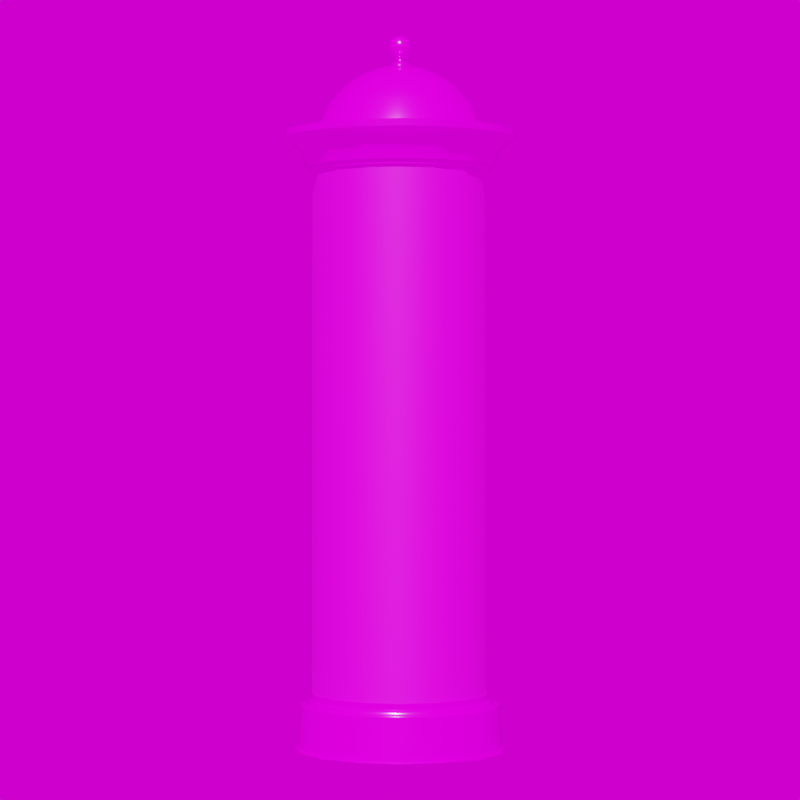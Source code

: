 # Source: Allgemeinanschlag_Litfasssaeule.blend  (saved by Blender 3.3.6; exported with 4.5.12 LTS)
import bpy
from mathutils import Matrix  # noqa: F401  (used for matrix-valued properties, if any)

bpy.ops.wm.read_factory_settings(use_empty=True)
scene = bpy.context.scene
scene.name = 'Scene'

# ---- images (referenced by path relative to the original .blend; pixels are not part of the script)
import os
ASSET_DIR = os.environ.get("B2B_ASSET_DIR", "")  # directory of the original .blend (textures are referenced by path, not embedded)
HERE = os.path.dirname(os.path.abspath(__file__))  # packed textures are extracted next to this script under _unpacked/

def load_image(name, relpath, width, height, colorspace="sRGB"):
    """Load a texture the original file referenced (path relative to the .blend, or extracted next to this script)."""
    p = next((c for c in (os.path.join(HERE, relpath), os.path.join(ASSET_DIR, relpath)) if relpath and os.path.exists(c)), "")
    if p:
        img = bpy.data.images.load(p, check_existing=True)
        img.name = name
    else:  # same state as the original file: an image datablock whose file is absent (Cycles renders it pink)
        img = bpy.data.images.new(name, width, height)
        img.source = "FILE"
        img.filepath = "//" + (relpath or name)
    img.colorspace_settings.name = colorspace
    return img
img_plakat_2023_jpg_001 = load_image('Plakat 2023.jpg.001', 'Plakat 2023.jpg', 1024, 1024, 'sRGB')
img_zoo_rostock_jpg_001 = load_image('Zoo_Rostock.jpg.001', 'Zoo_Rostock.jpg', 1024, 1024, 'sRGB')
img_ral_5002_ultramarinblau_jpg_001 = load_image('RAL_5002_Ultramarinblau.jpg.001', 'RAL_5002_Ultramarinblau.jpg', 1024, 1024, 'sRGB')
img_kloofendal_48d_partly_cloudy_puresky_8k_hdr = load_image('kloofendal_48d_partly_cloudy_puresky_8k.hdr', 'kloofendal_48d_partly_cloudy_puresky_8k.hdr', 1024, 1024, 'Linear Rec.709')

# ---- materials (node trees are filled in below, after node groups)
mat_plakat1 = bpy.data.materials.new('Plakat1')
mat_plakat2 = bpy.data.materials.new('Plakat2')
mat_ultramarinblau = bpy.data.materials.new('Ultramarinblau')
mat_ultramarinblau.alpha_threshold = 0.0
mat_ultramarinblau.roughness = 0.5
mat_ultramarinblau.line_color = (0.0, 0.0, 0.0, 1.0)

# ---- node groups
ng_auto_smooth = bpy.data.node_groups.new('Auto Smooth', 'GeometryNodeTree')
_s = ng_auto_smooth.interface.new_socket(name='Geometry', in_out='OUTPUT', socket_type='NodeSocketGeometry')
_s = ng_auto_smooth.interface.new_socket(name='Geometry', in_out='INPUT', socket_type='NodeSocketGeometry')
_s = ng_auto_smooth.interface.new_socket(name='Angle', in_out='INPUT', socket_type='NodeSocketFloat')
_s.subtype = 'ANGLE'
_s.min_value = 0.0
_s.max_value = 3.142
ng_auto_smooth.is_modifier = True
_N = ng_auto_smooth.nodes; _L = ng_auto_smooth.links
n0 = _N.new('NodeGroupOutput'); n0.name = 'Group Output'; n0.location = (480, -100)
n1 = _N.new('NodeGroupInput'); n1.name = 'Group Input'; n1.location = (-420, -300)
n2 = _N.new('NodeGroupInput'); n2.name = 'Group Input.001'; n2.location = (-60, -100)
n3 = _N.new('GeometryNodeSetShadeSmooth'); n3.name = 'Set Shade Smooth'; n3.location = (120, -100)
n3.domain = 'EDGE'
n4 = _N.new('GeometryNodeSetShadeSmooth'); n4.name = 'Set Shade Smooth.001'; n4.location = (300, -100)
n5 = _N.new('GeometryNodeInputMeshEdgeAngle'); n5.name = 'Edge Angle'; n5.location = (-420, -220)
n6 = _N.new('GeometryNodeInputEdgeSmooth'); n6.name = 'Is Edge Smooth'; n6.location = (-60, -160)
n7 = _N.new('GeometryNodeInputShadeSmooth'); n7.name = 'Is Face Smooth'; n7.location = (-240, -340)
n8 = _N.new('FunctionNodeBooleanMath'); n8.name = 'Boolean Math'; n8.location = (-60, -220)
n9 = _N.new('FunctionNodeCompare'); n9.name = 'Compare'; n9.location = (-240, -180)
n9.operation = 'LESS_EQUAL'
_L.new(n5.outputs[0], n9.inputs[0])
_L.new(n4.outputs[0], n0.inputs[0])
_L.new(n1.outputs[1], n9.inputs[1])
_L.new(n9.outputs[0], n8.inputs[0])
_L.new(n7.outputs[0], n8.inputs[1])
_L.new(n2.outputs[0], n3.inputs[0])
_L.new(n6.outputs[0], n3.inputs[1])
_L.new(n3.outputs[0], n4.inputs[0])
_L.new(n8.outputs[0], n3.inputs[2])
n0.is_active_output = True

# ---- material node trees
mat_plakat1.use_nodes = True; mat_plakat1.node_tree.nodes.clear()
_N = mat_plakat1.node_tree.nodes; _L = mat_plakat1.node_tree.links
n0 = _N.new('ShaderNodeBsdfPrincipled'); n0.name = 'Principled BSDF'; n0.location = (10, 300)
n0.distribution = 'GGX'
n0.subsurface_method = 'RANDOM_WALK_SKIN'
n0.inputs[3].default_value = 1.45
n0.inputs[27].default_value = (0.0, 0.0, 0.0, 1.0)
n0.inputs[28].default_value = 1.0
n1 = _N.new('ShaderNodeOutputMaterial'); n1.name = 'Material Output'; n1.location = (300, 300)
n2 = _N.new('ShaderNodeTexImage'); n2.name = 'Image Texture'; n2.location = (-280, 280)
n2.image = img_plakat_2023_jpg_001
_L.new(n0.outputs[0], n1.inputs[0])
_L.new(n2.outputs[0], n0.inputs[0])
n1.is_active_output = True
mat_plakat2.use_nodes = True; mat_plakat2.node_tree.nodes.clear()
_N = mat_plakat2.node_tree.nodes; _L = mat_plakat2.node_tree.links
n0 = _N.new('ShaderNodeBsdfPrincipled'); n0.name = 'Principled BSDF'; n0.location = (10, 300)
n0.distribution = 'GGX'
n0.subsurface_method = 'RANDOM_WALK_SKIN'
n0.inputs[3].default_value = 1.45
n0.inputs[27].default_value = (0.0, 0.0, 0.0, 1.0)
n0.inputs[28].default_value = 1.0
n1 = _N.new('ShaderNodeOutputMaterial'); n1.name = 'Material Output'; n1.location = (300, 300)
n2 = _N.new('ShaderNodeTexImage'); n2.name = 'Image Texture'; n2.location = (-280, 280)
n2.image = img_zoo_rostock_jpg_001
_L.new(n0.outputs[0], n1.inputs[0])
_L.new(n2.outputs[0], n0.inputs[0])
n1.is_active_output = True
mat_ultramarinblau.use_nodes = True; mat_ultramarinblau.node_tree.nodes.clear()
_N = mat_ultramarinblau.node_tree.nodes; _L = mat_ultramarinblau.node_tree.links
n0 = _N.new('ShaderNodeOutputMaterial'); n0.name = 'Material Output'; n0.location = (300, 300)
n1 = _N.new('ShaderNodeBsdfPrincipled'); n1.name = 'Principled BSDF'; n1.location = (10, 300)
n1.distribution = 'GGX'
n1.subsurface_method = 'RANDOM_WALK_SKIN'
n1.inputs[1].default_value = 0.1
n1.inputs[2].default_value = 0.2
n1.inputs[3].default_value = 1.45
n1.inputs[13].default_value = 0.99
n1.inputs[27].default_value = (0.0, 0.0, 0.0, 1.0)
n1.inputs[28].default_value = 1.0
n2 = _N.new('ShaderNodeTexImage'); n2.name = 'Image Texture'; n2.location = (-280, 280)
n2.image = img_ral_5002_ultramarinblau_jpg_001
_L.new(n1.outputs[0], n0.inputs[0])
_L.new(n2.outputs[0], n1.inputs[0])
n0.is_active_output = True

# ---- world
world_world = bpy.data.worlds.new('World'); scene.world = world_world
world_world.use_nodes = True; world_world.node_tree.nodes.clear()
_N = world_world.node_tree.nodes; _L = world_world.node_tree.links
n0 = _N.new('ShaderNodeOutputWorld'); n0.name = 'World Output'; n0.location = (300, 300)
n1 = _N.new('ShaderNodeBackground'); n1.name = 'Background'; n1.location = (10, 300)
n2 = _N.new('ShaderNodeTexEnvironment'); n2.name = 'Environment Texture'; n2.location = (-280, 280)
n2.image = img_kloofendal_48d_partly_cloudy_puresky_8k_hdr
_L.new(n1.outputs[0], n0.inputs[0])
_L.new(n2.outputs[0], n1.inputs[0])
n0.is_active_output = True
world_world.color = (0.05088, 0.05088, 0.05088)
world_world.use_sun_shadow = False
world_world.sun_shadow_jitter_overblur = 0.0

# ---- cameras
cam_camera = bpy.data.cameras.new('Camera')
cam_camera.lens = 100.0

# ---- meshes
me_beziercurve_001 = bpy.data.meshes.new('BezierCurve.001')
me_beziercurve_001.from_pydata([(0.0, 0.0, 2.82), (-0.04465, -2.799e-07, 2.807), (-0.07083, -4.758e-07, 2.779), (-0.07956, -6.706e-07, 2.745), (-0.0752, -7.688e-07, 2.716), (-0.06444, -7.05e-07, 2.697), (-0.05181, -6.387e-07, 2.683), (-0.03925, -6.315e-07, 2.673), (-0.02691, -6.274e-07, 2.658), (-0.02824, -6.23e-07, 2.64), (-0.04186, -6.181e-07, 2.629), (-0.05542, -6.137e-07, 2.623), (-0.0604, -6.109e-07, 2.604), (-0.1357, -5.904e-07, 2.594), (-0.2332, -5.727e-07, 2.561), (-0.3342, -5.565e-07, 2.508), (-0.4324, -5.442e-07, 2.427), (-0.5215, -5.379e-07, 2.31), (-0.5828, -5.363e-07, 2.158), (-0.8217, -5.208e-07, 2.139), (-0.8217, -5.357e-07, 2.091), (-0.7497, -1.036e-06, 2.062), (-0.6915, -1.069e-06, 1.997), (-0.6617, -6.258e-07, 1.89), (-0.6371, -3.874e-07, 1.891), (-0.6359, -3.726e-07, 1.859), (-0.6119, -3.577e-07, 1.859), (-0.617, 1.495e-07, -1.773), (-0.6256, 1.644e-07, -1.773), (-0.6252, 1.537e-08, -1.815), (-0.6422, 5.818e-08, -1.821), (-0.6526, 1.341e-07, -1.833), (-0.6559, 2.091e-07, -1.852), (-0.7065, 2.24e-07, -1.856), (-0.7196, 2.88e-07, -2.157), (-0.7454, 2.868e-07, -2.156), (-0.7459, 2.868e-07, -2.17), (0.0, 0.0, 2.82), (-0.04125, -0.01709, 2.807), (-0.06544, -0.0271, 2.779), (-0.0735, -0.03045, 2.745), (-0.06948, -0.02878, 2.716), (-0.05953, -0.02466, 2.697), (-0.04787, -0.01983, 2.683), (-0.03626, -0.01502, 2.673), (-0.02486, -0.0103, 2.658), (-0.02609, -0.01081, 2.64), (-0.03868, -0.01602, 2.629), (-0.0512, -0.02121, 2.623), (-0.0558, -0.02311, 2.604), (-0.1253, -0.05191, 2.594), (-0.2154, -0.08923, 2.561), (-0.3088, -0.1279, 2.508), (-0.3994, -0.1655, 2.427), (-0.4818, -0.1996, 2.31), (-0.5384, -0.223, 2.158), (-0.7591, -0.3144, 2.139), (-0.7591, -0.3144, 2.091), (-0.6927, -0.2869, 2.062), (-0.6388, -0.2646, 1.997), (-0.6114, -0.2532, 1.89), (-0.5886, -0.2438, 1.891), (-0.5875, -0.2434, 1.859), (-0.5653, -0.2342, 1.859), (-0.5701, -0.2361, -1.773), (-0.578, -0.2394, -1.773), (-0.5776, -0.2392, -1.815), (-0.5933, -0.2458, -1.821), (-0.6029, -0.2497, -1.833), (-0.606, -0.251, -1.852), (-0.6527, -0.2704, -1.856), (-0.6648, -0.2754, -2.157), (-0.6887, -0.2853, -2.156), (-0.6891, -0.2854, -2.17), (0.0, 0.0, 2.82), (-0.03157, -0.03157, 2.807), (-0.05008, -0.05008, 2.779), (-0.05626, -0.05626, 2.745), (-0.05318, -0.05318, 2.716), (-0.04556, -0.04556, 2.697), (-0.03664, -0.03664, 2.683), (-0.02775, -0.02775, 2.673), (-0.01903, -0.01903, 2.658), (-0.01997, -0.01997, 2.64), (-0.0296, -0.0296, 2.629), (-0.03919, -0.03919, 2.623), (-0.04271, -0.04271, 2.604), (-0.09592, -0.09592, 2.594), (-0.1649, -0.1649, 2.561), (-0.2363, -0.2363, 2.508), (-0.3057, -0.3057, 2.427), (-0.3688, -0.3688, 2.31), (-0.4121, -0.4121, 2.158), (-0.581, -0.581, 2.139), (-0.581, -0.581, 2.091), (-0.5301, -0.5301, 2.062), (-0.4889, -0.4889, 1.997), (-0.4679, -0.4679, 1.89), (-0.4505, -0.4505, 1.891), (-0.4497, -0.4497, 1.859), (-0.4327, -0.4327, 1.859), (-0.4363, -0.4363, -1.773), (-0.4423, -0.4423, -1.773), (-0.4421, -0.4421, -1.815), (-0.4541, -0.4541, -1.821), (-0.4614, -0.4614, -1.833), (-0.4638, -0.4638, -1.852), (-0.4996, -0.4996, -1.856), (-0.5088, -0.5088, -2.157), (-0.5271, -0.5271, -2.156), (-0.5274, -0.5274, -2.17), (0.0, 0.0, 2.82), (-0.01709, -0.04125, 2.807), (-0.0271, -0.06544, 2.779), (-0.03044, -0.0735, 2.745), (-0.02878, -0.06948, 2.716), (-0.02466, -0.05953, 2.697), (-0.01983, -0.04787, 2.683), (-0.01502, -0.03626, 2.673), (-0.0103, -0.02486, 2.658), (-0.01081, -0.02609, 2.64), (-0.01602, -0.03868, 2.629), (-0.02121, -0.0512, 2.623), (-0.02311, -0.0558, 2.604), (-0.05191, -0.1253, 2.594), (-0.08922, -0.2154, 2.561), (-0.1279, -0.3088, 2.508), (-0.1655, -0.3994, 2.427), (-0.1996, -0.4818, 2.31), (-0.223, -0.5384, 2.158), (-0.3144, -0.7591, 2.139), (-0.3144, -0.7591, 2.091), (-0.2869, -0.6927, 2.062), (-0.2646, -0.6388, 1.997), (-0.2532, -0.6114, 1.89), (-0.2438, -0.5886, 1.891), (-0.2434, -0.5875, 1.859), (-0.2342, -0.5653, 1.859), (-0.2361, -0.5701, -1.773), (-0.2394, -0.578, -1.773), (-0.2392, -0.5776, -1.815), (-0.2458, -0.5933, -1.821), (-0.2497, -0.6029, -1.833), (-0.251, -0.606, -1.852), (-0.2704, -0.6527, -1.856), (-0.2754, -0.6648, -2.157), (-0.2853, -0.6887, -2.156), (-0.2854, -0.6891, -2.17), (0.0, 0.0, 2.82), (2.819e-07, -0.04465, 2.807), (4.789e-07, -0.07083, 2.779), (6.74e-07, -0.07956, 2.745), (7.721e-07, -0.0752, 2.716), (7.078e-07, -0.06444, 2.697), (6.409e-07, -0.05181, 2.683), (6.332e-07, -0.03925, 2.673), (6.285e-07, -0.02691, 2.658), (6.242e-07, -0.02824, 2.64), (6.199e-07, -0.04186, 2.629), (6.161e-07, -0.05542, 2.623), (6.136e-07, -0.0604, 2.604), (5.963e-07, -0.1357, 2.594), (5.829e-07, -0.2332, 2.561), (5.711e-07, -0.3342, 2.508), (5.631e-07, -0.4324, 2.427), (5.607e-07, -0.5215, 2.31), (5.618e-07, -0.5828, 2.158), (5.567e-07, -0.8217, 2.139), (5.716e-07, -0.8217, 2.091), (1.068e-06, -0.7497, 2.062), (1.099e-06, -0.6915, 1.997), (6.547e-07, -0.6617, 1.89), (4.152e-07, -0.6371, 1.891), (4.004e-07, -0.6359, 1.859), (3.845e-07, -0.6119, 1.859), (-1.225e-07, -0.617, -1.773), (-1.37e-07, -0.6256, -1.773), (1.195e-08, -0.6252, -1.815), (-3.011e-08, -0.6422, -1.821), (-1.056e-07, -0.6526, -1.833), (-1.804e-07, -0.6559, -1.852), (-1.932e-07, -0.7065, -1.856), (-2.565e-07, -0.7196, -2.157), (-2.543e-07, -0.7454, -2.156), (-2.542e-07, -0.7459, -2.17), (0.0, 0.0, 2.82), (0.01709, -0.04125, 2.807), (0.0271, -0.06544, 2.779), (0.03045, -0.0735, 2.745), (0.02878, -0.06948, 2.716), (0.02466, -0.05953, 2.697), (0.01983, -0.04787, 2.683), (0.01502, -0.03626, 2.673), (0.0103, -0.02486, 2.658), (0.01081, -0.02609, 2.64), (0.01602, -0.03868, 2.629), (0.02121, -0.0512, 2.623), (0.02311, -0.0558, 2.604), (0.05191, -0.1253, 2.594), (0.08923, -0.2154, 2.561), (0.1279, -0.3088, 2.508), (0.1655, -0.3994, 2.427), (0.1996, -0.4818, 2.31), (0.223, -0.5384, 2.158), (0.3144, -0.7591, 2.139), (0.3144, -0.7591, 2.091), (0.2869, -0.6927, 2.062), (0.2646, -0.6388, 1.997), (0.2532, -0.6114, 1.89), (0.2438, -0.5886, 1.891), (0.2434, -0.5875, 1.859), (0.2342, -0.5653, 1.859), (0.2361, -0.5701, -1.773), (0.2394, -0.578, -1.773), (0.2392, -0.5776, -1.815), (0.2458, -0.5933, -1.821), (0.2497, -0.6029, -1.833), (0.251, -0.606, -1.852), (0.2704, -0.6527, -1.856), (0.2754, -0.6648, -2.157), (0.2853, -0.6887, -2.156), (0.2854, -0.6891, -2.17), (0.0, 0.0, 2.82), (0.03157, -0.03157, 2.807), (0.05008, -0.05008, 2.779), (0.05626, -0.05626, 2.745), (0.05318, -0.05318, 2.716), (0.04556, -0.04556, 2.697), (0.03664, -0.03664, 2.683), (0.02775, -0.02775, 2.673), (0.01903, -0.01903, 2.658), (0.01997, -0.01997, 2.64), (0.0296, -0.0296, 2.629), (0.03919, -0.03919, 2.623), (0.04271, -0.04271, 2.604), (0.09592, -0.09592, 2.594), (0.1649, -0.1649, 2.561), (0.2363, -0.2363, 2.508), (0.3057, -0.3057, 2.427), (0.3688, -0.3688, 2.31), (0.4121, -0.4121, 2.158), (0.581, -0.581, 2.139), (0.581, -0.581, 2.091), (0.5301, -0.5301, 2.062), (0.4889, -0.4889, 1.997), (0.4679, -0.4679, 1.89), (0.4505, -0.4505, 1.891), (0.4497, -0.4497, 1.859), (0.4327, -0.4327, 1.859), (0.4363, -0.4363, -1.773), (0.4423, -0.4423, -1.773), (0.4421, -0.4421, -1.815), (0.4541, -0.4541, -1.821), (0.4614, -0.4614, -1.833), (0.4638, -0.4638, -1.852), (0.4996, -0.4996, -1.856), (0.5088, -0.5088, -2.157), (0.5271, -0.5271, -2.156), (0.5274, -0.5274, -2.17), (0.0, 0.0, 2.82), (0.04125, -0.01709, 2.807), (0.06544, -0.0271, 2.779), (0.0735, -0.03044, 2.745), (0.06948, -0.02878, 2.716), (0.05953, -0.02466, 2.697), (0.04787, -0.01983, 2.683), (0.03626, -0.01502, 2.673), (0.02486, -0.0103, 2.658), (0.02609, -0.01081, 2.64), (0.03868, -0.01602, 2.629), (0.0512, -0.02121, 2.623), (0.0558, -0.02311, 2.604), (0.1253, -0.05191, 2.594), (0.2154, -0.08922, 2.561), (0.3088, -0.1279, 2.508), (0.3994, -0.1655, 2.427), (0.4818, -0.1996, 2.31), (0.5384, -0.223, 2.158), (0.7591, -0.3144, 2.139), (0.7591, -0.3144, 2.091), (0.6927, -0.2869, 2.062), (0.6388, -0.2646, 1.997), (0.6114, -0.2532, 1.89), (0.5886, -0.2438, 1.891), (0.5875, -0.2434, 1.859), (0.5653, -0.2342, 1.859), (0.5701, -0.2361, -1.773), (0.578, -0.2394, -1.773), (0.5776, -0.2392, -1.815), (0.5933, -0.2458, -1.821), (0.6029, -0.2497, -1.833), (0.606, -0.251, -1.852), (0.6527, -0.2704, -1.856), (0.6648, -0.2754, -2.157), (0.6887, -0.2853, -2.156), (0.6891, -0.2854, -2.17), (0.0, 0.0, 2.82), (0.04465, 2.838e-07, 2.807), (0.07083, 4.82e-07, 2.779), (0.07956, 6.775e-07, 2.745), (0.0752, 7.754e-07, 2.716), (0.06444, 7.106e-07, 2.697), (0.05181, 6.432e-07, 2.683), (0.03925, 6.349e-07, 2.673), (0.02691, 6.297e-07, 2.658), (0.02824, 6.254e-07, 2.64), (0.04186, 6.217e-07, 2.629), (0.05542, 6.185e-07, 2.623), (0.0604, 6.162e-07, 2.604), (0.1357, 6.022e-07, 2.594), (0.2332, 5.931e-07, 2.561), (0.3342, 5.857e-07, 2.508), (0.4324, 5.82e-07, 2.427), (0.5215, 5.835e-07, 2.31), (0.5828, 5.872e-07, 2.158), (0.8217, 5.926e-07, 2.139), (0.8217, 6.075e-07, 2.091), (0.7497, 1.101e-06, 2.062), (0.6915, 1.13e-06, 1.997), (0.6617, 6.836e-07, 1.89), (0.6371, 4.431e-07, 1.891), (0.6359, 4.282e-07, 1.859), (0.6119, 4.112e-07, 1.859), (0.617, -9.554e-08, -1.773), (0.6256, -1.097e-07, -1.773), (0.6252, 3.928e-08, -1.815), (0.6422, -2.04e-09, -1.821), (0.6526, -7.709e-08, -1.833), (0.6559, -1.517e-07, -1.852), (0.7065, -1.623e-07, -1.856), (0.7196, -2.251e-07, -2.157), (0.7454, -2.217e-07, -2.156), (0.7459, -2.216e-07, -2.17), (0.0, 0.0, 2.82), (0.04125, 0.01709, 2.807), (0.06544, 0.0271, 2.779), (0.0735, 0.03045, 2.745), (0.06948, 0.02878, 2.716), (0.05953, 0.02466, 2.697), (0.04787, 0.01983, 2.683), (0.03626, 0.01502, 2.673), (0.02486, 0.0103, 2.658), (0.02609, 0.01081, 2.64), (0.03868, 0.01602, 2.629), (0.0512, 0.02121, 2.623), (0.0558, 0.02311, 2.604), (0.1253, 0.05191, 2.594), (0.2154, 0.08923, 2.561), (0.3088, 0.1279, 2.508), (0.3994, 0.1655, 2.427), (0.4818, 0.1996, 2.31), (0.5384, 0.223, 2.158), (0.7591, 0.3144, 2.139), (0.7591, 0.3144, 2.091), (0.6927, 0.2869, 2.062), (0.6388, 0.2646, 1.997), (0.6114, 0.2532, 1.89), (0.5886, 0.2438, 1.891), (0.5875, 0.2434, 1.859), (0.5653, 0.2342, 1.859), (0.5701, 0.2361, -1.773), (0.578, 0.2394, -1.773), (0.5776, 0.2392, -1.815), (0.5933, 0.2458, -1.821), (0.6029, 0.2497, -1.833), (0.606, 0.251, -1.852), (0.6527, 0.2704, -1.856), (0.6648, 0.2754, -2.157), (0.6887, 0.2853, -2.156), (0.6891, 0.2854, -2.161), (0.0, 0.0, 2.82), (0.03157, 0.03157, 2.807), (0.05008, 0.05008, 2.779), (0.05626, 0.05626, 2.745), (0.05318, 0.05318, 2.716), (0.04556, 0.04556, 2.697), (0.03664, 0.03664, 2.683), (0.02775, 0.02775, 2.673), (0.01903, 0.01903, 2.658), (0.01997, 0.01997, 2.64), (0.0296, 0.0296, 2.629), (0.03919, 0.03919, 2.623), (0.04271, 0.04271, 2.604), (0.09592, 0.09592, 2.594), (0.1649, 0.1649, 2.561), (0.2363, 0.2363, 2.508), (0.3057, 0.3057, 2.427), (0.3688, 0.3688, 2.31), (0.4121, 0.4121, 2.158), (0.581, 0.581, 2.139), (0.581, 0.581, 2.091), (0.5301, 0.5301, 2.062), (0.4889, 0.4889, 1.997), (0.4679, 0.4679, 1.89), (0.4505, 0.4505, 1.891), (0.4497, 0.4497, 1.859), (0.4327, 0.4327, 1.859), (0.4363, 0.4363, -1.773), (0.4423, 0.4423, -1.773), (0.4421, 0.4421, -1.815), (0.4541, 0.4541, -1.821), (0.4614, 0.4614, -1.833), (0.4638, 0.4638, -1.852), (0.4996, 0.4996, -1.856), (0.5088, 0.5088, -2.157), (0.5271, 0.5271, -2.156), (0.5274, 0.5274, -2.161), (0.0, 0.0, 2.82), (0.01709, 0.04125, 2.807), (0.0271, 0.06544, 2.779), (0.03044, 0.0735, 2.745), (0.02878, 0.06948, 2.716), (0.02466, 0.05953, 2.697), (0.01983, 0.04787, 2.683), (0.01502, 0.03626, 2.673), (0.0103, 0.02486, 2.658), (0.01081, 0.02609, 2.64), (0.01602, 0.03868, 2.629), (0.02121, 0.0512, 2.623), (0.02311, 0.0558, 2.604), (0.05191, 0.1253, 2.594), (0.08922, 0.2154, 2.561), (0.1279, 0.3088, 2.508), (0.1655, 0.3994, 2.427), (0.1996, 0.4818, 2.31), (0.223, 0.5384, 2.158), (0.3144, 0.7591, 2.139), (0.3144, 0.7591, 2.091), (0.2869, 0.6927, 2.062), (0.2646, 0.6388, 1.997), (0.2532, 0.6114, 1.89), (0.2438, 0.5886, 1.891), (0.2434, 0.5875, 1.859), (0.2342, 0.5653, 1.859), (0.2361, 0.5701, -1.773), (0.2394, 0.578, -1.773), (0.2392, 0.5776, -1.815), (0.2458, 0.5933, -1.821), (0.2497, 0.6029, -1.833), (0.251, 0.606, -1.852), (0.2704, 0.6527, -1.856), (0.2754, 0.6648, -2.157), (0.2853, 0.6887, -2.156), (0.2854, 0.6891, -2.161), (0.0, 0.0, 2.82), (-2.805e-07, 0.04465, 2.807), (-4.766e-07, 0.07083, 2.779), (-6.715e-07, 0.07956, 2.745), (-7.697e-07, 0.0752, 2.716), (-7.058e-07, 0.06444, 2.697), (-6.393e-07, 0.05181, 2.683), (-6.32e-07, 0.03925, 2.673), (-6.277e-07, 0.02691, 2.658), (-6.233e-07, 0.02824, 2.64), (-6.186e-07, 0.04186, 2.629), (-6.144e-07, 0.05542, 2.623), (-6.117e-07, 0.0604, 2.604), (-5.92e-07, 0.1357, 2.594), (-5.755e-07, 0.2332, 2.561), (-5.605e-07, 0.3342, 2.508), (-5.493e-07, 0.4324, 2.427), (-5.441e-07, 0.5215, 2.31), (-5.432e-07, 0.5828, 2.158), (-5.306e-07, 0.8217, 2.139), (-5.455e-07, 0.8217, 2.091), (-1.045e-06, 0.7497, 2.062), (-1.077e-06, 0.6915, 1.997), (-6.337e-07, 0.6617, 1.89), (-3.95e-07, 0.6371, 1.891), (-3.802e-07, 0.6359, 1.859), (-3.65e-07, 0.6119, 1.859), (1.421e-07, 0.617, -1.773), (1.569e-07, 0.6256, -1.773), (7.918e-09, 0.6252, -1.815), (5.052e-08, 0.6422, -1.821), (1.264e-07, 0.6526, -1.833), (2.013e-07, 0.6559, -1.852), (2.156e-07, 0.7065, -1.856), (2.794e-07, 0.7196, -2.157), (2.78e-07, 0.7454, -2.156), (2.78e-07, 0.7459, -2.161), (0.0, 0.0, 2.82), (-0.01709, 0.04125, 2.807), (-0.0271, 0.06544, 2.779), (-0.03045, 0.0735, 2.745), (-0.02878, 0.06948, 2.716), (-0.02466, 0.05953, 2.697), (-0.01983, 0.04787, 2.683), (-0.01502, 0.03626, 2.673), (-0.0103, 0.02486, 2.658), (-0.01081, 0.02609, 2.64), (-0.01602, 0.03868, 2.629), (-0.02121, 0.0512, 2.623), (-0.02311, 0.0558, 2.604), (-0.05191, 0.1253, 2.594), (-0.08923, 0.2154, 2.561), (-0.1279, 0.3088, 2.508), (-0.1655, 0.3994, 2.427), (-0.1996, 0.4818, 2.31), (-0.223, 0.5384, 2.158), (-0.3144, 0.7591, 2.139), (-0.3144, 0.7591, 2.091), (-0.2869, 0.6927, 2.062), (-0.2646, 0.6388, 1.997), (-0.2532, 0.6114, 1.89), (-0.2438, 0.5886, 1.891), (-0.2434, 0.5875, 1.859), (-0.2342, 0.5653, 1.859), (-0.2361, 0.5701, -1.773), (-0.2394, 0.578, -1.773), (-0.2392, 0.5776, -1.815), (-0.2458, 0.5933, -1.821), (-0.2497, 0.6029, -1.833), (-0.251, 0.606, -1.852), (-0.2704, 0.6527, -1.856), (-0.2754, 0.6648, -2.157), (-0.2853, 0.6887, -2.156), (-0.2854, 0.6891, -2.161), (0.0, 0.0, 2.82), (-0.03157, 0.03157, 2.807), (-0.05008, 0.05008, 2.779), (-0.05626, 0.05626, 2.745), (-0.05318, 0.05317, 2.716), (-0.04556, 0.04556, 2.697), (-0.03664, 0.03664, 2.683), (-0.02775, 0.02775, 2.673), (-0.01903, 0.01903, 2.658), (-0.01997, 0.01997, 2.64), (-0.0296, 0.0296, 2.629), (-0.03919, 0.03919, 2.623), (-0.04271, 0.04271, 2.604), (-0.09592, 0.09592, 2.594), (-0.1649, 0.1649, 2.561), (-0.2363, 0.2363, 2.508), (-0.3057, 0.3057, 2.427), (-0.3688, 0.3688, 2.31), (-0.4121, 0.4121, 2.158), (-0.581, 0.581, 2.139), (-0.581, 0.581, 2.091), (-0.5301, 0.5301, 2.062), (-0.4889, 0.4889, 1.997), (-0.4679, 0.4679, 1.89), (-0.4505, 0.4505, 1.891), (-0.4497, 0.4497, 1.859), (-0.4327, 0.4327, 1.859), (-0.4363, 0.4363, -1.773), (-0.4423, 0.4423, -1.773), (-0.4421, 0.4421, -1.815), (-0.4541, 0.4541, -1.821), (-0.4614, 0.4614, -1.833), (-0.4638, 0.4638, -1.852), (-0.4996, 0.4996, -1.856), (-0.5088, 0.5088, -2.157), (-0.5271, 0.5271, -2.156), (-0.5274, 0.5274, -2.161), (0.0, 0.0, 2.82), (-0.04125, 0.01709, 2.807), (-0.06544, 0.0271, 2.779), (-0.0735, 0.03044, 2.745), (-0.06948, 0.02878, 2.716), (-0.05953, 0.02466, 2.697), (-0.04787, 0.01983, 2.683), (-0.03626, 0.01502, 2.673), (-0.02486, 0.0103, 2.658), (-0.02609, 0.01081, 2.64), (-0.03868, 0.01602, 2.629), (-0.0512, 0.02121, 2.623), (-0.0558, 0.02311, 2.604), (-0.1253, 0.05191, 2.594), (-0.2154, 0.08922, 2.561), (-0.3088, 0.1279, 2.508), (-0.3994, 0.1655, 2.427), (-0.4818, 0.1996, 2.31), (-0.5384, 0.223, 2.158), (-0.7591, 0.3144, 2.139), (-0.7591, 0.3144, 2.091), (-0.6927, 0.2869, 2.062), (-0.6388, 0.2646, 1.997), (-0.6114, 0.2532, 1.89), (-0.5886, 0.2438, 1.891), (-0.5875, 0.2434, 1.859), (-0.5653, 0.2342, 1.859), (-0.5701, 0.2361, -1.773), (-0.578, 0.2394, -1.773), (-0.5776, 0.2392, -1.815), (-0.5933, 0.2458, -1.821), (-0.6029, 0.2497, -1.833), (-0.606, 0.251, -1.852), (-0.6527, 0.2704, -1.856), (-0.6648, 0.2754, -2.157), (-0.6887, 0.2853, -2.156), (-0.6891, 0.2854, -2.161)], [], [(0, 1, 38, 37), (37, 38, 75, 74), (74, 75, 112, 111), (111, 112, 149, 148), (148, 149, 186, 185), (185, 186, 223, 222), (222, 223, 260, 259), (259, 260, 297, 296), (296, 297, 334, 333), (333, 334, 371, 370), (370, 371, 408, 407), (407, 408, 445, 444), (444, 445, 482, 481), (481, 482, 519, 518), (518, 519, 556, 555), (555, 556, 1, 0), (1, 2, 39, 38), (38, 39, 76, 75), (75, 76, 113, 112), (112, 113, 150, 149), (149, 150, 187, 186), (186, 187, 224, 223), (223, 224, 261, 260), (260, 261, 298, 297), (297, 298, 335, 334), (334, 335, 372, 371), (371, 372, 409, 408), (408, 409, 446, 445), (445, 446, 483, 482), (482, 483, 520, 519), (519, 520, 557, 556), (556, 557, 2, 1), (2, 3, 40, 39), (39, 40, 77, 76), (76, 77, 114, 113), (113, 114, 151, 150), (150, 151, 188, 187), (187, 188, 225, 224), (224, 225, 262, 261), (261, 262, 299, 298), (298, 299, 336, 335), (335, 336, 373, 372), (372, 373, 410, 409), (409, 410, 447, 446), (446, 447, 484, 483), (483, 484, 521, 520), (520, 521, 558, 557), (557, 558, 3, 2), (3, 4, 41, 40), (40, 41, 78, 77), (77, 78, 115, 114), (114, 115, 152, 151), (151, 152, 189, 188), (188, 189, 226, 225), (225, 226, 263, 262), (262, 263, 300, 299), (299, 300, 337, 336), (336, 337, 374, 373), (373, 374, 411, 410), (410, 411, 448, 447), (447, 448, 485, 484), (484, 485, 522, 521), (521, 522, 559, 558), (558, 559, 4, 3), (4, 5, 42, 41), (41, 42, 79, 78), (78, 79, 116, 115), (115, 116, 153, 152), (152, 153, 190, 189), (189, 190, 227, 226), (226, 227, 264, 263), (263, 264, 301, 300), (300, 301, 338, 337), (337, 338, 375, 374), (374, 375, 412, 411), (411, 412, 449, 448), (448, 449, 486, 485), (485, 486, 523, 522), (522, 523, 560, 559), (559, 560, 5, 4), (5, 6, 43, 42), (42, 43, 80, 79), (79, 80, 117, 116), (116, 117, 154, 153), (153, 154, 191, 190), (190, 191, 228, 227), (227, 228, 265, 264), (264, 265, 302, 301), (301, 302, 339, 338), (338, 339, 376, 375), (375, 376, 413, 412), (412, 413, 450, 449), (449, 450, 487, 486), (486, 487, 524, 523), (523, 524, 561, 560), (560, 561, 6, 5), (6, 7, 44, 43), (43, 44, 81, 80), (80, 81, 118, 117), (117, 118, 155, 154), (154, 155, 192, 191), (191, 192, 229, 228), (228, 229, 266, 265), (265, 266, 303, 302), (302, 303, 340, 339), (339, 340, 377, 376), (376, 377, 414, 413), (413, 414, 451, 450), (450, 451, 488, 487), (487, 488, 525, 524), (524, 525, 562, 561), (561, 562, 7, 6), (7, 8, 45, 44), (44, 45, 82, 81), (81, 82, 119, 118), (118, 119, 156, 155), (155, 156, 193, 192), (192, 193, 230, 229), (229, 230, 267, 266), (266, 267, 304, 303), (303, 304, 341, 340), (340, 341, 378, 377), (377, 378, 415, 414), (414, 415, 452, 451), (451, 452, 489, 488), (488, 489, 526, 525), (525, 526, 563, 562), (562, 563, 8, 7), (8, 9, 46, 45), (45, 46, 83, 82), (82, 83, 120, 119), (119, 120, 157, 156), (156, 157, 194, 193), (193, 194, 231, 230), (230, 231, 268, 267), (267, 268, 305, 304), (304, 305, 342, 341), (341, 342, 379, 378), (378, 379, 416, 415), (415, 416, 453, 452), (452, 453, 490, 489), (489, 490, 527, 526), (526, 527, 564, 563), (563, 564, 9, 8), (9, 10, 47, 46), (46, 47, 84, 83), (83, 84, 121, 120), (120, 121, 158, 157), (157, 158, 195, 194), (194, 195, 232, 231), (231, 232, 269, 268), (268, 269, 306, 305), (305, 306, 343, 342), (342, 343, 380, 379), (379, 380, 417, 416), (416, 417, 454, 453), (453, 454, 491, 490), (490, 491, 528, 527), (527, 528, 565, 564), (564, 565, 10, 9), (10, 11, 48, 47), (47, 48, 85, 84), (84, 85, 122, 121), (121, 122, 159, 158), (158, 159, 196, 195), (195, 196, 233, 232), (232, 233, 270, 269), (269, 270, 307, 306), (306, 307, 344, 343), (343, 344, 381, 380), (380, 381, 418, 417), (417, 418, 455, 454), (454, 455, 492, 491), (491, 492, 529, 528), (528, 529, 566, 565), (565, 566, 11, 10), (11, 12, 49, 48), (48, 49, 86, 85), (85, 86, 123, 122), (122, 123, 160, 159), (159, 160, 197, 196), (196, 197, 234, 233), (233, 234, 271, 270), (270, 271, 308, 307), (307, 308, 345, 344), (344, 345, 382, 381), (381, 382, 419, 418), (418, 419, 456, 455), (455, 456, 493, 492), (492, 493, 530, 529), (529, 530, 567, 566), (566, 567, 12, 11), (12, 13, 50, 49), (49, 50, 87, 86), (86, 87, 124, 123), (123, 124, 161, 160), (160, 161, 198, 197), (197, 198, 235, 234), (234, 235, 272, 271), (271, 272, 309, 308), (308, 309, 346, 345), (345, 346, 383, 382), (382, 383, 420, 419), (419, 420, 457, 456), (456, 457, 494, 493), (493, 494, 531, 530), (530, 531, 568, 567), (567, 568, 13, 12), (13, 14, 51, 50), (50, 51, 88, 87), (87, 88, 125, 124), (124, 125, 162, 161), (161, 162, 199, 198), (198, 199, 236, 235), (235, 236, 273, 272), (272, 273, 310, 309), (309, 310, 347, 346), (346, 347, 384, 383), (383, 384, 421, 420), (420, 421, 458, 457), (457, 458, 495, 494), (494, 495, 532, 531), (531, 532, 569, 568), (568, 569, 14, 13), (14, 15, 52, 51), (51, 52, 89, 88), (88, 89, 126, 125), (125, 126, 163, 162), (162, 163, 200, 199), (199, 200, 237, 236), (236, 237, 274, 273), (273, 274, 311, 310), (310, 311, 348, 347), (347, 348, 385, 384), (384, 385, 422, 421), (421, 422, 459, 458), (458, 459, 496, 495), (495, 496, 533, 532), (532, 533, 570, 569), (569, 570, 15, 14), (15, 16, 53, 52), (52, 53, 90, 89), (89, 90, 127, 126), (126, 127, 164, 163), (163, 164, 201, 200), (200, 201, 238, 237), (237, 238, 275, 274), (274, 275, 312, 311), (311, 312, 349, 348), (348, 349, 386, 385), (385, 386, 423, 422), (422, 423, 460, 459), (459, 460, 497, 496), (496, 497, 534, 533), (533, 534, 571, 570), (570, 571, 16, 15), (16, 17, 54, 53), (53, 54, 91, 90), (90, 91, 128, 127), (127, 128, 165, 164), (164, 165, 202, 201), (201, 202, 239, 238), (238, 239, 276, 275), (275, 276, 313, 312), (312, 313, 350, 349), (349, 350, 387, 386), (386, 387, 424, 423), (423, 424, 461, 460), (460, 461, 498, 497), (497, 498, 535, 534), (534, 535, 572, 571), (571, 572, 17, 16), (17, 18, 55, 54), (54, 55, 92, 91), (91, 92, 129, 128), (128, 129, 166, 165), (165, 166, 203, 202), (202, 203, 240, 239), (239, 240, 277, 276), (276, 277, 314, 313), (313, 314, 351, 350), (350, 351, 388, 387), (387, 388, 425, 424), (424, 425, 462, 461), (461, 462, 499, 498), (498, 499, 536, 535), (535, 536, 573, 572), (572, 573, 18, 17), (18, 19, 56, 55), (55, 56, 93, 92), (92, 93, 130, 129), (129, 130, 167, 166), (166, 167, 204, 203), (203, 204, 241, 240), (240, 241, 278, 277), (277, 278, 315, 314), (314, 315, 352, 351), (351, 352, 389, 388), (388, 389, 426, 425), (425, 426, 463, 462), (462, 463, 500, 499), (499, 500, 537, 536), (536, 537, 574, 573), (573, 574, 19, 18), (19, 20, 57, 56), (56, 57, 94, 93), (93, 94, 131, 130), (130, 131, 168, 167), (167, 168, 205, 204), (204, 205, 242, 241), (241, 242, 279, 278), (278, 279, 316, 315), (315, 316, 353, 352), (352, 353, 390, 389), (389, 390, 427, 426), (426, 427, 464, 463), (463, 464, 501, 500), (500, 501, 538, 537), (537, 538, 575, 574), (574, 575, 20, 19), (20, 21, 58, 57), (57, 58, 95, 94), (94, 95, 132, 131), (131, 132, 169, 168), (168, 169, 206, 205), (205, 206, 243, 242), (242, 243, 280, 279), (279, 280, 317, 316), (316, 317, 354, 353), (353, 354, 391, 390), (390, 391, 428, 427), (427, 428, 465, 464), (464, 465, 502, 501), (501, 502, 539, 538), (538, 539, 576, 575), (575, 576, 21, 20), (21, 22, 59, 58), (58, 59, 96, 95), (95, 96, 133, 132), (132, 133, 170, 169), (169, 170, 207, 206), (206, 207, 244, 243), (243, 244, 281, 280), (280, 281, 318, 317), (317, 318, 355, 354), (354, 355, 392, 391), (391, 392, 429, 428), (428, 429, 466, 465), (465, 466, 503, 502), (502, 503, 540, 539), (539, 540, 577, 576), (576, 577, 22, 21), (22, 23, 60, 59), (59, 60, 97, 96), (96, 97, 134, 133), (133, 134, 171, 170), (170, 171, 208, 207), (207, 208, 245, 244), (244, 245, 282, 281), (281, 282, 319, 318), (318, 319, 356, 355), (355, 356, 393, 392), (392, 393, 430, 429), (429, 430, 467, 466), (466, 467, 504, 503), (503, 504, 541, 540), (540, 541, 578, 577), (577, 578, 23, 22), (23, 24, 61, 60), (60, 61, 98, 97), (97, 98, 135, 134), (134, 135, 172, 171), (171, 172, 209, 208), (208, 209, 246, 245), (245, 246, 283, 282), (282, 283, 320, 319), (319, 320, 357, 356), (356, 357, 394, 393), (393, 394, 431, 430), (430, 431, 468, 467), (467, 468, 505, 504), (504, 505, 542, 541), (541, 542, 579, 578), (578, 579, 24, 23), (24, 25, 62, 61), (61, 62, 99, 98), (98, 99, 136, 135), (135, 136, 173, 172), (172, 173, 210, 209), (209, 210, 247, 246), (246, 247, 284, 283), (283, 284, 321, 320), (320, 321, 358, 357), (357, 358, 395, 394), (394, 395, 432, 431), (431, 432, 469, 468), (468, 469, 506, 505), (505, 506, 543, 542), (542, 543, 580, 579), (579, 580, 25, 24), (25, 26, 63, 62), (62, 63, 100, 99), (99, 100, 137, 136), (136, 137, 174, 173), (173, 174, 211, 210), (210, 211, 248, 247), (247, 248, 285, 284), (284, 285, 322, 321), (321, 322, 359, 358), (358, 359, 396, 395), (395, 396, 433, 432), (432, 433, 470, 469), (469, 470, 507, 506), (506, 507, 544, 543), (543, 544, 581, 580), (580, 581, 26, 25), (26, 27, 64, 63), (63, 64, 101, 100), (100, 101, 138, 137), (137, 138, 175, 174), (174, 175, 212, 211), (211, 212, 249, 248), (248, 249, 286, 285), (285, 286, 323, 322), (322, 323, 360, 359), (359, 360, 397, 396), (396, 397, 434, 433), (433, 434, 471, 470), (470, 471, 508, 507), (507, 508, 545, 544), (544, 545, 582, 581), (581, 582, 27, 26), (27, 28, 65, 64), (64, 65, 102, 101), (101, 102, 139, 138), (138, 139, 176, 175), (175, 176, 213, 212), (212, 213, 250, 249), (249, 250, 287, 286), (286, 287, 324, 323), (323, 324, 361, 360), (360, 361, 398, 397), (397, 398, 435, 434), (434, 435, 472, 471), (471, 472, 509, 508), (508, 509, 546, 545), (545, 546, 583, 582), (582, 583, 28, 27), (28, 29, 66, 65), (65, 66, 103, 102), (102, 103, 140, 139), (139, 140, 177, 176), (176, 177, 214, 213), (213, 214, 251, 250), (250, 251, 288, 287), (287, 288, 325, 324), (324, 325, 362, 361), (361, 362, 399, 398), (398, 399, 436, 435), (435, 436, 473, 472), (472, 473, 510, 509), (509, 510, 547, 546), (546, 547, 584, 583), (583, 584, 29, 28), (29, 30, 67, 66), (66, 67, 104, 103), (103, 104, 141, 140), (140, 141, 178, 177), (177, 178, 215, 214), (214, 215, 252, 251), (251, 252, 289, 288), (288, 289, 326, 325), (325, 326, 363, 362), (362, 363, 400, 399), (399, 400, 437, 436), (436, 437, 474, 473), (473, 474, 511, 510), (510, 511, 548, 547), (547, 548, 585, 584), (584, 585, 30, 29), (30, 31, 68, 67), (67, 68, 105, 104), (104, 105, 142, 141), (141, 142, 179, 178), (178, 179, 216, 215), (215, 216, 253, 252), (252, 253, 290, 289), (289, 290, 327, 326), (326, 327, 364, 363), (363, 364, 401, 400), (400, 401, 438, 437), (437, 438, 475, 474), (474, 475, 512, 511), (511, 512, 549, 548), (548, 549, 586, 585), (585, 586, 31, 30), (31, 32, 69, 68), (68, 69, 106, 105), (105, 106, 143, 142), (142, 143, 180, 179), (179, 180, 217, 216), (216, 217, 254, 253), (253, 254, 291, 290), (290, 291, 328, 327), (327, 328, 365, 364), (364, 365, 402, 401), (401, 402, 439, 438), (438, 439, 476, 475), (475, 476, 513, 512), (512, 513, 550, 549), (549, 550, 587, 586), (586, 587, 32, 31), (32, 33, 70, 69), (69, 70, 107, 106), (106, 107, 144, 143), (143, 144, 181, 180), (180, 181, 218, 217), (217, 218, 255, 254), (254, 255, 292, 291), (291, 292, 329, 328), (328, 329, 366, 365), (365, 366, 403, 402), (402, 403, 440, 439), (439, 440, 477, 476), (476, 477, 514, 513), (513, 514, 551, 550), (550, 551, 588, 587), (587, 588, 33, 32), (33, 34, 71, 70), (70, 71, 108, 107), (107, 108, 145, 144), (144, 145, 182, 181), (181, 182, 219, 218), (218, 219, 256, 255), (255, 256, 293, 292), (292, 293, 330, 329), (329, 330, 367, 366), (366, 367, 404, 403), (403, 404, 441, 440), (440, 441, 478, 477), (477, 478, 515, 514), (514, 515, 552, 551), (551, 552, 589, 588), (588, 589, 34, 33), (34, 35, 72, 71), (71, 72, 109, 108), (108, 109, 146, 145), (145, 146, 183, 182), (182, 183, 220, 219), (219, 220, 257, 256), (256, 257, 294, 293), (293, 294, 331, 330), (330, 331, 368, 367), (367, 368, 405, 404), (404, 405, 442, 441), (441, 442, 479, 478), (478, 479, 516, 515), (515, 516, 553, 552), (552, 553, 590, 589), (589, 590, 35, 34), (35, 36, 73, 72), (72, 73, 110, 109), (109, 110, 147, 146), (146, 147, 184, 183), (183, 184, 221, 220), (220, 221, 258, 257), (257, 258, 295, 294), (294, 295, 332, 331), (331, 332, 369, 368), (368, 369, 406, 405), (405, 406, 443, 442), (442, 443, 480, 479), (479, 480, 517, 516), (516, 517, 554, 553), (553, 554, 591, 590), (590, 591, 36, 35)])
me_beziercurve_001.polygons.foreach_set('use_smooth', [True] * 576)
me_beziercurve_001.polygons.foreach_set('material_index', [2, 2, 2, 2, 2, 2, 2, 2, 2, 2, 2, 2, 2, 2, 2, 2, 2, 2, 2, 2, 2, 2, 2, 2, 2, 2, 2, 2, 2, 2, 2, 2, 2, 2, 2, 2, 2, 2, 2, 2, 2, 2, 2, 2, 2, 2, 2, 2, 2, 2, 2, 2, 2, 2, 2, 2, 2, 2, 2, 2, 2, 2, 2, 2, 2, 2, 2, 2, 2, 2, 2, 2, 2, 2, 2, 2, 2, 2, 2, 2, 2, 2, 2, 2, 2, 2, 2, 2, 2, 2, 2, 2, 2, 2, 2, 2, 2, 2, 2, 2, 2, 2, 2, 2, 2, 2, 2, 2, 2, 2, 2, 2, 2, 2, 2, 2, 2, 2, 2, 2, 2, 2, 2, 2, 2, 2, 2, 2, 2, 2, 2, 2, 2, 2, 2, 2, 2, 2, 2, 2, 2, 2, 2, 2, 2, 2, 2, 2, 2, 2, 2, 2, 2, 2, 2, 2, 2, 2, 2, 2, 2, 2, 2, 2, 2, 2, 2, 2, 2, 2, 2, 2, 2, 2, 2, 2, 2, 2, 2, 2, 2, 2, 2, 2, 2, 2, 2, 2, 2, 2, 2, 2, 2, 2, 2, 2, 2, 2, 2, 2, 2, 2, 2, 2, 2, 2, 2, 2, 2, 2, 2, 2, 2, 2, 2, 2, 2, 2, 2, 2, 2, 2, 2, 2, 2, 2, 2, 2, 2, 2, 2, 2, 2, 2, 2, 2, 2, 2, 2, 2, 2, 2, 2, 2, 2, 2, 2, 2, 2, 2, 2, 2, 2, 2, 2, 2, 2, 2, 2, 2, 2, 2, 2, 2, 2, 2, 2, 2, 2, 2, 2, 2, 2, 2, 2, 2, 2, 2, 2, 2, 2, 2, 2, 2, 2, 2, 2, 2, 2, 2, 2, 2, 2, 2, 2, 2, 2, 2, 2, 2, 2, 2, 2, 2, 2, 2, 2, 2, 2, 2, 2, 2, 2, 2, 2, 2, 2, 2, 2, 2, 2, 2, 2, 2, 2, 2, 2, 2, 2, 2, 2, 2, 2, 2, 2, 2, 2, 2, 2, 2, 2, 2, 2, 2, 2, 2, 2, 2, 2, 2, 2, 2, 2, 2, 2, 2, 2, 2, 2, 2, 2, 2, 2, 2, 2, 2, 2, 2, 2, 2, 2, 2, 2, 2, 2, 2, 2, 2, 2, 2, 2, 2, 2, 2, 2, 2, 2, 2, 2, 2, 2, 2, 2, 2, 2, 2, 2, 2, 2, 2, 2, 2, 2, 2, 2, 2, 2, 2, 2, 2, 2, 2, 2, 2, 2, 2, 1, 1, 1, 1, 1, 1, 1, 1, 0, 0, 0, 0, 0, 0, 0, 0, 2, 2, 2, 2, 2, 2, 2, 2, 2, 2, 2, 2, 2, 2, 2, 2, 2, 2, 2, 2, 2, 2, 2, 2, 2, 2, 2, 2, 2, 2, 2, 2, 2, 2, 2, 2, 2, 2, 2, 2, 2, 2, 2, 2, 2, 2, 2, 2, 2, 2, 2, 2, 2, 2, 2, 2, 2, 2, 2, 2, 2, 2, 2, 2, 2, 2, 2, 2, 2, 2, 2, 2, 2, 2, 2, 2, 2, 2, 2, 2, 2, 2, 2, 2, 2, 2, 2, 2, 2, 2, 2, 2, 2, 2, 2, 2, 2, 2, 2, 2, 2, 2, 2, 2, 2, 2, 2, 2, 2, 2, 2, 2, 2, 2, 2, 2, 2, 2, 2, 2, 2, 2, 2, 2, 2, 2, 2, 2, 2, 2, 2, 2, 2, 2, 2, 2, 2, 2, 2, 2, 2, 2, 2, 2])
_uv = me_beziercurve_001.uv_layers.new(name='UVMap')
_uv.uv.foreach_set('vector', [0.2711, 0.2717, 0.2711, 0.2717, 0.2711, 0.2716, 0.2711, 0.2717, 0.2711, 0.2717, 0.2711, 0.2716, 0.2711, 0.2716, 0.2711, 0.2717, 0.2711, 0.2717, 0.2711, 0.2716, 0.2711, 0.2716, 0.2711, 0.2717, 0.2711, 0.2717, 0.2711, 0.2716, 0.2711, 0.2717, 0.2711, 0.2717, 0.2711, 0.2717, 0.2711, 0.2717, 0.2712, 0.2717, 0.2711, 0.2717, 0.2711, 0.2717, 0.2712, 0.2717, 0.2712, 0.2717, 0.2711, 0.2717, 0.2711, 0.2717, 0.2712, 0.2717, 0.2712, 0.2717, 0.2711, 0.2717, 0.2711, 0.2717, 0.2712, 0.2717, 0.2712, 0.2717, 0.2711, 0.2717, 0.2711, 0.2717, 0.2712, 0.2717, 0.2712, 0.2717, 0.2711, 0.2717, 0.2711, 0.2717, 0.2712, 0.2717, 0.2711, 0.2718, 0.2711, 0.2717, 0.2711, 0.2717, 0.2711, 0.2718, 0.2711, 0.2718, 0.2711, 0.2717, 0.2711, 0.2717, 0.2711, 0.2718, 0.2711, 0.2717, 0.2711, 0.2717, 0.2711, 0.2717, 0.2711, 0.2717, 0.2711, 0.2717, 0.2711, 0.2717, 0.2711, 0.2717, 0.2711, 0.2717, 0.2711, 0.2717, 0.2711, 0.2717, 0.2711, 0.2717, 0.2711, 0.2717, 0.2711, 0.2717, 0.2711, 0.2717, 0.2711, 0.2717, 0.2711, 0.2717, 0.2711, 0.2717, 0.2711, 0.2717, 0.2711, 0.2717, 0.271, 0.2716, 0.271, 0.2716, 0.2711, 0.2716, 0.2711, 0.2716, 0.271, 0.2716, 0.2711, 0.2716, 0.2711, 0.2716, 0.2711, 0.2716, 0.2711, 0.2716, 0.2711, 0.2716, 0.2711, 0.2716, 0.2711, 0.2716, 0.2711, 0.2716, 0.2712, 0.2716, 0.2711, 0.2717, 0.2711, 0.2717, 0.2712, 0.2716, 0.2712, 0.2716, 0.2712, 0.2717, 0.2712, 0.2717, 0.2712, 0.2716, 0.2712, 0.2717, 0.2712, 0.2717, 0.2712, 0.2717, 0.2712, 0.2717, 0.2712, 0.2717, 0.2712, 0.2717, 0.2712, 0.2717, 0.2712, 0.2717, 0.2712, 0.2718, 0.2712, 0.2717, 0.2712, 0.2717, 0.2712, 0.2718, 0.2712, 0.2718, 0.2712, 0.2717, 0.2712, 0.2717, 0.2712, 0.2718, 0.2711, 0.2718, 0.2711, 0.2718, 0.2711, 0.2718, 0.2711, 0.2718, 0.2711, 0.2718, 0.2711, 0.2718, 0.2711, 0.2718, 0.2711, 0.2718, 0.2711, 0.2718, 0.2711, 0.2717, 0.2711, 0.2717, 0.2711, 0.2718, 0.271, 0.2718, 0.2711, 0.2717, 0.2711, 0.2717, 0.271, 0.2718, 0.271, 0.2717, 0.2711, 0.2717, 0.2711, 0.2717, 0.271, 0.2717, 0.271, 0.2717, 0.2711, 0.2717, 0.2711, 0.2717, 0.271, 0.2717, 0.271, 0.2716, 0.2711, 0.2717, 0.271, 0.2716, 0.271, 0.2716, 0.271, 0.2715, 0.271, 0.2716, 0.271, 0.2716, 0.271, 0.2715, 0.2711, 0.2715, 0.2711, 0.2716, 0.2711, 0.2716, 0.2711, 0.2715, 0.2711, 0.2715, 0.2711, 0.2716, 0.2711, 0.2716, 0.2711, 0.2715, 0.2712, 0.2715, 0.2712, 0.2716, 0.2712, 0.2716, 0.2712, 0.2715, 0.2713, 0.2716, 0.2712, 0.2716, 0.2712, 0.2716, 0.2713, 0.2716, 0.2713, 0.2717, 0.2712, 0.2717, 0.2712, 0.2717, 0.2713, 0.2717, 0.2713, 0.2717, 0.2712, 0.2717, 0.2712, 0.2717, 0.2713, 0.2717, 0.2713, 0.2718, 0.2712, 0.2718, 0.2712, 0.2718, 0.2713, 0.2718, 0.2712, 0.2718, 0.2712, 0.2718, 0.2712, 0.2718, 0.2712, 0.2718, 0.2712, 0.2719, 0.2711, 0.2718, 0.2711, 0.2718, 0.2712, 0.2719, 0.2711, 0.2719, 0.2711, 0.2718, 0.2711, 0.2718, 0.2711, 0.2719, 0.271, 0.2718, 0.2711, 0.2718, 0.2711, 0.2718, 0.271, 0.2718, 0.271, 0.2718, 0.271, 0.2718, 0.271, 0.2718, 0.271, 0.2718, 0.2709, 0.2717, 0.271, 0.2717, 0.271, 0.2717, 0.2709, 0.2717, 0.2709, 0.2717, 0.271, 0.2717, 0.271, 0.2717, 0.2709, 0.2717, 0.271, 0.2716, 0.271, 0.2716, 0.271, 0.2716, 0.2709, 0.2715, 0.271, 0.2715, 0.271, 0.2715, 0.271, 0.2715, 0.271, 0.2715, 0.2711, 0.2714, 0.2711, 0.2715, 0.2711, 0.2715, 0.2711, 0.2714, 0.2712, 0.2714, 0.2711, 0.2715, 0.2711, 0.2715, 0.2712, 0.2714, 0.2713, 0.2715, 0.2712, 0.2715, 0.2712, 0.2715, 0.2713, 0.2715, 0.2713, 0.2716, 0.2713, 0.2716, 0.2713, 0.2716, 0.2713, 0.2716, 0.2714, 0.2717, 0.2713, 0.2717, 0.2713, 0.2717, 0.2714, 0.2717, 0.2714, 0.2718, 0.2713, 0.2717, 0.2713, 0.2717, 0.2714, 0.2718, 0.2713, 0.2718, 0.2713, 0.2718, 0.2713, 0.2718, 0.2713, 0.2718, 0.2713, 0.2719, 0.2712, 0.2718, 0.2712, 0.2718, 0.2713, 0.2719, 0.2712, 0.272, 0.2712, 0.2719, 0.2712, 0.2719, 0.2712, 0.272, 0.2711, 0.272, 0.2711, 0.2719, 0.2711, 0.2719, 0.2711, 0.272, 0.271, 0.2719, 0.271, 0.2718, 0.271, 0.2718, 0.271, 0.2719, 0.2709, 0.2718, 0.271, 0.2718, 0.271, 0.2718, 0.2709, 0.2718, 0.2709, 0.2717, 0.2709, 0.2717, 0.2709, 0.2717, 0.2709, 0.2717, 0.2709, 0.2716, 0.2709, 0.2717, 0.2709, 0.2717, 0.2709, 0.2716, 0.2709, 0.2715, 0.271, 0.2716, 0.2709, 0.2715, 0.2708, 0.2715, 0.2709, 0.2714, 0.271, 0.2715, 0.271, 0.2715, 0.2709, 0.2714, 0.271, 0.2713, 0.2711, 0.2714, 0.2711, 0.2714, 0.271, 0.2713, 0.2712, 0.2714, 0.2712, 0.2714, 0.2712, 0.2714, 0.2712, 0.2714, 0.2713, 0.2714, 0.2713, 0.2715, 0.2713, 0.2715, 0.2713, 0.2714, 0.2714, 0.2715, 0.2713, 0.2716, 0.2713, 0.2716, 0.2714, 0.2715, 0.2715, 0.2716, 0.2714, 0.2717, 0.2714, 0.2717, 0.2715, 0.2716, 0.2715, 0.2718, 0.2714, 0.2718, 0.2714, 0.2718, 0.2715, 0.2718, 0.2714, 0.2719, 0.2713, 0.2718, 0.2713, 0.2718, 0.2714, 0.2719, 0.2713, 0.272, 0.2713, 0.2719, 0.2713, 0.2719, 0.2713, 0.272, 0.2712, 0.272, 0.2712, 0.272, 0.2712, 0.272, 0.2712, 0.272, 0.2711, 0.272, 0.2711, 0.272, 0.2711, 0.272, 0.2711, 0.272, 0.2709, 0.272, 0.271, 0.2719, 0.271, 0.2719, 0.2709, 0.272, 0.2708, 0.2719, 0.2709, 0.2718, 0.2709, 0.2718, 0.2708, 0.2719, 0.2708, 0.2718, 0.2709, 0.2717, 0.2709, 0.2717, 0.2708, 0.2718, 0.2708, 0.2716, 0.2709, 0.2716, 0.2709, 0.2716, 0.2708, 0.2716, 0.2708, 0.2715, 0.2709, 0.2715, 0.2708, 0.2715, 0.2707, 0.2714, 0.2708, 0.2713, 0.2709, 0.2714, 0.2709, 0.2714, 0.2708, 0.2713, 0.271, 0.2712, 0.271, 0.2713, 0.271, 0.2713, 0.271, 0.2712, 0.2712, 0.2712, 0.2712, 0.2714, 0.2712, 0.2714, 0.2712, 0.2712, 0.2714, 0.2713, 0.2713, 0.2714, 0.2713, 0.2714, 0.2714, 0.2713, 0.2715, 0.2714, 0.2714, 0.2715, 0.2714, 0.2715, 0.2715, 0.2714, 0.2716, 0.2716, 0.2715, 0.2716, 0.2715, 0.2716, 0.2716, 0.2716, 0.2716, 0.2718, 0.2715, 0.2718, 0.2715, 0.2718, 0.2716, 0.2718, 0.2715, 0.272, 0.2714, 0.2719, 0.2714, 0.2719, 0.2715, 0.272, 0.2714, 0.2721, 0.2713, 0.272, 0.2713, 0.272, 0.2714, 0.2721, 0.2712, 0.2722, 0.2712, 0.272, 0.2712, 0.272, 0.2712, 0.2722, 0.271, 0.2722, 0.2711, 0.272, 0.2711, 0.272, 0.271, 0.2722, 0.2708, 0.2721, 0.2709, 0.272, 0.2709, 0.272, 0.2708, 0.2721, 0.2707, 0.2719, 0.2708, 0.2719, 0.2708, 0.2719, 0.2707, 0.2719, 0.2706, 0.2718, 0.2708, 0.2718, 0.2708, 0.2718, 0.2706, 0.2718, 0.2706, 0.2716, 0.2708, 0.2716, 0.2708, 0.2716, 0.2706, 0.2716, 0.2707, 0.2714, 0.2708, 0.2715, 0.2707, 0.2714, 0.2705, 0.2713, 0.2707, 0.2711, 0.2708, 0.2713, 0.2708, 0.2713, 0.2707, 0.2711, 0.271, 0.271, 0.271, 0.2712, 0.271, 0.2712, 0.271, 0.271, 0.2713, 0.271, 0.2712, 0.2712, 0.2712, 0.2712, 0.2713, 0.271, 0.2715, 0.2712, 0.2714, 0.2713, 0.2714, 0.2713, 0.2715, 0.2712, 0.2717, 0.2714, 0.2715, 0.2714, 0.2715, 0.2714, 0.2717, 0.2714, 0.2718, 0.2716, 0.2716, 0.2716, 0.2716, 0.2716, 0.2718, 0.2716, 0.2718, 0.2719, 0.2716, 0.2718, 0.2716, 0.2718, 0.2718, 0.2719, 0.2717, 0.2721, 0.2715, 0.272, 0.2715, 0.272, 0.2717, 0.2721, 0.2715, 0.2723, 0.2714, 0.2721, 0.2714, 0.2721, 0.2715, 0.2723, 0.2713, 0.2724, 0.2712, 0.2722, 0.2712, 0.2722, 0.2713, 0.2724, 0.271, 0.2723, 0.271, 0.2722, 0.271, 0.2722, 0.271, 0.2723, 0.2707, 0.2722, 0.2708, 0.2721, 0.2708, 0.2721, 0.2707, 0.2722, 0.2705, 0.272, 0.2707, 0.2719, 0.2707, 0.2719, 0.2705, 0.272, 0.2704, 0.2718, 0.2706, 0.2718, 0.2706, 0.2718, 0.2704, 0.2718, 0.2704, 0.2715, 0.2706, 0.2716, 0.2706, 0.2716, 0.2704, 0.2715, 0.2705, 0.2713, 0.2707, 0.2714, 0.2705, 0.2713, 0.2702, 0.271, 0.2705, 0.2707, 0.2707, 0.2711, 0.2707, 0.2711, 0.2705, 0.2707, 0.2709, 0.2706, 0.271, 0.271, 0.271, 0.271, 0.2709, 0.2706, 0.2714, 0.2706, 0.2713, 0.271, 0.2713, 0.271, 0.2714, 0.2706, 0.2718, 0.2708, 0.2715, 0.2712, 0.2715, 0.2712, 0.2718, 0.2708, 0.2721, 0.2712, 0.2717, 0.2714, 0.2717, 0.2714, 0.2721, 0.2712, 0.2723, 0.2716, 0.2718, 0.2716, 0.2718, 0.2716, 0.2723, 0.2716, 0.2722, 0.272, 0.2718, 0.2719, 0.2718, 0.2719, 0.2722, 0.272, 0.2721, 0.2724, 0.2717, 0.2721, 0.2717, 0.2721, 0.2721, 0.2724, 0.2717, 0.2727, 0.2715, 0.2723, 0.2715, 0.2723, 0.2717, 0.2727, 0.2713, 0.2728, 0.2713, 0.2724, 0.2713, 0.2724, 0.2713, 0.2728, 0.2709, 0.2728, 0.271, 0.2723, 0.271, 0.2723, 0.2709, 0.2728, 0.2705, 0.2726, 0.2707, 0.2722, 0.2707, 0.2722, 0.2705, 0.2726, 0.2701, 0.2722, 0.2705, 0.272, 0.2705, 0.272, 0.2701, 0.2722, 0.27, 0.2718, 0.2704, 0.2718, 0.2704, 0.2718, 0.27, 0.2718, 0.27, 0.2714, 0.2704, 0.2715, 0.2704, 0.2715, 0.27, 0.2714, 0.2702, 0.271, 0.2705, 0.2713, 0.2702, 0.271, 0.2692, 0.2703, 0.2699, 0.2697, 0.2705, 0.2707, 0.2705, 0.2707, 0.2699, 0.2697, 0.2707, 0.2695, 0.2709, 0.2706, 0.2709, 0.2706, 0.2707, 0.2695, 0.2716, 0.2695, 0.2714, 0.2706, 0.2714, 0.2706, 0.2716, 0.2695, 0.2725, 0.2699, 0.2718, 0.2708, 0.2718, 0.2708, 0.2725, 0.2699, 0.2731, 0.2706, 0.2721, 0.2712, 0.2721, 0.2712, 0.2731, 0.2706, 0.2734, 0.2715, 0.2723, 0.2716, 0.2723, 0.2716, 0.2734, 0.2715, 0.2734, 0.2723, 0.2722, 0.272, 0.2722, 0.272, 0.2734, 0.2723, 0.273, 0.2731, 0.2721, 0.2724, 0.2721, 0.2724, 0.273, 0.2731, 0.2724, 0.2737, 0.2717, 0.2727, 0.2717, 0.2727, 0.2724, 0.2737, 0.2715, 0.2739, 0.2713, 0.2728, 0.2713, 0.2728, 0.2715, 0.2739, 0.2706, 0.2739, 0.2709, 0.2728, 0.2709, 0.2728, 0.2706, 0.2739, 0.2698, 0.2734, 0.2705, 0.2726, 0.2705, 0.2726, 0.2698, 0.2734, 0.2691, 0.2728, 0.2701, 0.2722, 0.2701, 0.2722, 0.2691, 0.2728, 0.2688, 0.2719, 0.27, 0.2718, 0.27, 0.2718, 0.2688, 0.2719, 0.2689, 0.2711, 0.27, 0.2714, 0.27, 0.2714, 0.2689, 0.2711, 0.2692, 0.2703, 0.2702, 0.271, 0.2692, 0.2703, 0.268, 0.2693, 0.2691, 0.2684, 0.2699, 0.2697, 0.2699, 0.2697, 0.2691, 0.2684, 0.2705, 0.2679, 0.2707, 0.2695, 0.2707, 0.2695, 0.2705, 0.2679, 0.272, 0.2681, 0.2716, 0.2695, 0.2716, 0.2695, 0.272, 0.2681, 0.2734, 0.2688, 0.2725, 0.2699, 0.2725, 0.2699, 0.2734, 0.2688, 0.2744, 0.2699, 0.2731, 0.2706, 0.2731, 0.2706, 0.2744, 0.2699, 0.2749, 0.2713, 0.2734, 0.2715, 0.2734, 0.2715, 0.2749, 0.2713, 0.2749, 0.2728, 0.2734, 0.2723, 0.2734, 0.2723, 0.2749, 0.2728, 0.2743, 0.2741, 0.273, 0.2731, 0.273, 0.2731, 0.2743, 0.2741, 0.2732, 0.275, 0.2724, 0.2737, 0.2724, 0.2737, 0.2732, 0.275, 0.2717, 0.2755, 0.2715, 0.2739, 0.2715, 0.2739, 0.2717, 0.2755, 0.2702, 0.2753, 0.2706, 0.2739, 0.2706, 0.2739, 0.2702, 0.2753, 0.2688, 0.2746, 0.2698, 0.2734, 0.2698, 0.2734, 0.2688, 0.2746, 0.2678, 0.2735, 0.2691, 0.2728, 0.2691, 0.2728, 0.2678, 0.2735, 0.2673, 0.2721, 0.2688, 0.2719, 0.2688, 0.2719, 0.2673, 0.2721, 0.2673, 0.2706, 0.2689, 0.2711, 0.2689, 0.2711, 0.2673, 0.2706, 0.268, 0.2693, 0.2692, 0.2703, 0.268, 0.2693, 0.2668, 0.2684, 0.2683, 0.2671, 0.2691, 0.2684, 0.2691, 0.2684, 0.2683, 0.2671, 0.2703, 0.2665, 0.2705, 0.2679, 0.2705, 0.2679, 0.2703, 0.2665, 0.2723, 0.2667, 0.272, 0.2681, 0.272, 0.2681, 0.2723, 0.2667, 0.2742, 0.2677, 0.2734, 0.2688, 0.2734, 0.2688, 0.2742, 0.2677, 0.2756, 0.2692, 0.2744, 0.2699, 0.2744, 0.2699, 0.2756, 0.2692, 0.2764, 0.2712, 0.2749, 0.2713, 0.2749, 0.2713, 0.2764, 0.2712, 0.2763, 0.2732, 0.2749, 0.2728, 0.2749, 0.2728, 0.2763, 0.2732, 0.2754, 0.275, 0.2743, 0.2741, 0.2743, 0.2741, 0.2754, 0.275, 0.2739, 0.2763, 0.2732, 0.275, 0.2732, 0.275, 0.2739, 0.2763, 0.272, 0.2769, 0.2717, 0.2755, 0.2717, 0.2755, 0.272, 0.2769, 0.2699, 0.2767, 0.2702, 0.2753, 0.2702, 0.2753, 0.2699, 0.2767, 0.268, 0.2757, 0.2688, 0.2746, 0.2688, 0.2746, 0.268, 0.2757, 0.2666, 0.2742, 0.2678, 0.2735, 0.2678, 0.2735, 0.2666, 0.2742, 0.2659, 0.2722, 0.2673, 0.2721, 0.2673, 0.2721, 0.2659, 0.2722, 0.266, 0.2702, 0.2673, 0.2706, 0.2673, 0.2706, 0.266, 0.2702, 0.2668, 0.2684, 0.268, 0.2693, 0.2668, 0.2684, 0.2651, 0.2671, 0.2672, 0.2653, 0.2683, 0.2671, 0.2683, 0.2671, 0.2672, 0.2653, 0.27, 0.2644, 0.2703, 0.2665, 0.2703, 0.2665, 0.27, 0.2644, 0.2729, 0.2647, 0.2723, 0.2667, 0.2723, 0.2667, 0.2729, 0.2647, 0.2755, 0.266, 0.2742, 0.2677, 0.2742, 0.2677, 0.2755, 0.266, 0.2775, 0.2682, 0.2756, 0.2692, 0.2756, 0.2692, 0.2775, 0.2682, 0.2785, 0.271, 0.2764, 0.2712, 0.2764, 0.2712, 0.2785, 0.271, 0.2784, 0.2738, 0.2763, 0.2732, 0.2763, 0.2732, 0.2784, 0.2738, 0.2772, 0.2763, 0.2754, 0.275, 0.2754, 0.275, 0.2772, 0.2763, 0.275, 0.2781, 0.2739, 0.2763, 0.2739, 0.2763, 0.275, 0.2781, 0.2723, 0.2789, 0.272, 0.2769, 0.272, 0.2769, 0.2723, 0.2789, 0.2694, 0.2787, 0.2699, 0.2767, 0.2699, 0.2767, 0.2694, 0.2787, 0.2667, 0.2773, 0.268, 0.2757, 0.268, 0.2757, 0.2667, 0.2773, 0.2648, 0.2752, 0.2666, 0.2742, 0.2666, 0.2742, 0.2648, 0.2752, 0.2638, 0.2724, 0.2659, 0.2722, 0.2659, 0.2722, 0.2638, 0.2724, 0.2639, 0.2696, 0.266, 0.2702, 0.266, 0.2702, 0.2639, 0.2696, 0.2651, 0.2671, 0.2668, 0.2684, 0.2651, 0.2671, 0.2574, 0.2612, 0.2623, 0.257, 0.2672, 0.2653, 0.2672, 0.2653, 0.2623, 0.257, 0.2685, 0.2551, 0.27, 0.2644, 0.27, 0.2644, 0.2685, 0.2551, 0.2751, 0.2557, 0.2729, 0.2647, 0.2729, 0.2647, 0.2751, 0.2557, 0.2811, 0.2587, 0.2755, 0.266, 0.2755, 0.266, 0.2811, 0.2587, 0.2856, 0.2637, 0.2775, 0.2682, 0.2775, 0.2682, 0.2856, 0.2637, 0.2879, 0.27, 0.2785, 0.271, 0.2785, 0.271, 0.2879, 0.27, 0.2876, 0.2765, 0.2784, 0.2738, 0.2784, 0.2738, 0.2876, 0.2765, 0.2848, 0.2822, 0.2772, 0.2763, 0.2772, 0.2763, 0.2848, 0.2822, 0.2799, 0.2864, 0.275, 0.2781, 0.275, 0.2781, 0.2799, 0.2864, 0.2737, 0.2883, 0.2723, 0.2789, 0.2723, 0.2789, 0.2737, 0.2883, 0.2671, 0.2877, 0.2694, 0.2787, 0.2694, 0.2787, 0.2671, 0.2877, 0.2611, 0.2847, 0.2667, 0.2773, 0.2667, 0.2773, 0.2611, 0.2847, 0.2566, 0.2797, 0.2648, 0.2752, 0.2648, 0.2752, 0.2566, 0.2797, 0.2543, 0.2734, 0.2638, 0.2724, 0.2638, 0.2724, 0.2543, 0.2734, 0.2546, 0.2669, 0.2639, 0.2696, 0.2639, 0.2696, 0.2546, 0.2669, 0.2574, 0.2612, 0.2651, 0.2671, 0.2574, 0.2612, 0.2469, 0.253, 0.2556, 0.2456, 0.2623, 0.257, 0.2623, 0.257, 0.2556, 0.2456, 0.2667, 0.2422, 0.2685, 0.2551, 0.2685, 0.2551, 0.2667, 0.2422, 0.2784, 0.2432, 0.2751, 0.2557, 0.2751, 0.2557, 0.2784, 0.2432, 0.289, 0.2486, 0.2811, 0.2587, 0.2811, 0.2587, 0.289, 0.2486, 0.2968, 0.2575, 0.2856, 0.2637, 0.2856, 0.2637, 0.2968, 0.2575, 0.3008, 0.2686, 0.2879, 0.27, 0.2879, 0.27, 0.3008, 0.2686, 0.3003, 0.2801, 0.2876, 0.2765, 0.2876, 0.2765, 0.3003, 0.2801, 0.2953, 0.2904, 0.2848, 0.2822, 0.2848, 0.2822, 0.2953, 0.2904, 0.2866, 0.2978, 0.2799, 0.2864, 0.2799, 0.2864, 0.2866, 0.2978, 0.2756, 0.3012, 0.2737, 0.2883, 0.2737, 0.2883, 0.2756, 0.3012, 0.2639, 0.3002, 0.2671, 0.2877, 0.2671, 0.2877, 0.2639, 0.3002, 0.2533, 0.2948, 0.2611, 0.2847, 0.2611, 0.2847, 0.2533, 0.2948, 0.2454, 0.2859, 0.2566, 0.2797, 0.2566, 0.2797, 0.2454, 0.2859, 0.2414, 0.2748, 0.2543, 0.2734, 0.2543, 0.2734, 0.2414, 0.2748, 0.2419, 0.2633, 0.2546, 0.2669, 0.2546, 0.2669, 0.2419, 0.2633, 0.2469, 0.253, 0.2574, 0.2612, 0.2469, 0.253, 0.2348, 0.2435, 0.2479, 0.2324, 0.2556, 0.2456, 0.2556, 0.2456, 0.2479, 0.2324, 0.2646, 0.2273, 0.2667, 0.2422, 0.2667, 0.2422, 0.2646, 0.2273, 0.2822, 0.2289, 0.2784, 0.2432, 0.2784, 0.2432, 0.2822, 0.2289, 0.298, 0.237, 0.289, 0.2486, 0.289, 0.2486, 0.298, 0.237, 0.3098, 0.2503, 0.2968, 0.2575, 0.2968, 0.2575, 0.3098, 0.2503, 0.3157, 0.267, 0.3008, 0.2686, 0.3008, 0.2686, 0.3157, 0.267, 0.315, 0.2844, 0.3003, 0.2801, 0.3003, 0.2801, 0.315, 0.2844, 0.3075, 0.2999, 0.2953, 0.2904, 0.2953, 0.2904, 0.3075, 0.2999, 0.2943, 0.311, 0.2866, 0.2978, 0.2866, 0.2978, 0.2943, 0.311, 0.2777, 0.3161, 0.2756, 0.3012, 0.2756, 0.3012, 0.2777, 0.3161, 0.2601, 0.3145, 0.2639, 0.3002, 0.2639, 0.3002, 0.2601, 0.3145, 0.2442, 0.3064, 0.2533, 0.2948, 0.2533, 0.2948, 0.2442, 0.3064, 0.2325, 0.2931, 0.2454, 0.2859, 0.2454, 0.2859, 0.2325, 0.2931, 0.2265, 0.2764, 0.2414, 0.2748, 0.2414, 0.2748, 0.2265, 0.2764, 0.2273, 0.259, 0.2419, 0.2633, 0.2419, 0.2633, 0.2273, 0.259, 0.2348, 0.2435, 0.2469, 0.253, 0.2348, 0.2435, 0.2203, 0.232, 0.2388, 0.2166, 0.2479, 0.2324, 0.2479, 0.2324, 0.2388, 0.2166, 0.2622, 0.2096, 0.2646, 0.2273, 0.2646, 0.2273, 0.2622, 0.2096, 0.2867, 0.212, 0.2822, 0.2289, 0.2822, 0.2289, 0.2867, 0.212, 0.3088, 0.2233, 0.298, 0.237, 0.298, 0.237, 0.3088, 0.2233, 0.3251, 0.2419, 0.3098, 0.2503, 0.3098, 0.2503, 0.3251, 0.2419, 0.3335, 0.2651, 0.3157, 0.267, 0.3157, 0.267, 0.3335, 0.2651, 0.3324, 0.2896, 0.315, 0.2844, 0.315, 0.2844, 0.3324, 0.2896, 0.3219, 0.3114, 0.3075, 0.2999, 0.3075, 0.2999, 0.3219, 0.3114, 0.3034, 0.3268, 0.2943, 0.311, 0.2943, 0.311, 0.3034, 0.3268, 0.28, 0.3338, 0.2777, 0.3161, 0.2777, 0.3161, 0.28, 0.3338, 0.2555, 0.3314, 0.2601, 0.3145, 0.2601, 0.3145, 0.2555, 0.3314, 0.2335, 0.3201, 0.2442, 0.3064, 0.2442, 0.3064, 0.2335, 0.3201, 0.2171, 0.3015, 0.2325, 0.2931, 0.2325, 0.2931, 0.2171, 0.3015, 0.2088, 0.2783, 0.2265, 0.2764, 0.2265, 0.2764, 0.2088, 0.2783, 0.2098, 0.2538, 0.2273, 0.259, 0.2273, 0.259, 0.2098, 0.2538, 0.2203, 0.232, 0.2348, 0.2435, 0.2203, 0.232, 0.2014, 0.2174, 0.2269, 0.1966, 0.2388, 0.2166, 0.2388, 0.2166, 0.2269, 0.1966, 0.259, 0.1872, 0.2622, 0.2096, 0.2622, 0.2096, 0.259, 0.1872, 0.2924, 0.1904, 0.2867, 0.212, 0.2867, 0.212, 0.2924, 0.1904, 0.3222, 0.2057, 0.3088, 0.2233, 0.3088, 0.2233, 0.3222, 0.2057, 0.3445, 0.2308, 0.3251, 0.2419, 0.3251, 0.2419, 0.3445, 0.2308, 0.356, 0.2623, 0.3335, 0.2651, 0.3335, 0.2651, 0.356, 0.2623, 0.3549, 0.2958, 0.3324, 0.2896, 0.3324, 0.2896, 0.3549, 0.2958, 0.3408, 0.3259, 0.3219, 0.3114, 0.3219, 0.3114, 0.3408, 0.3259, 0.3153, 0.3468, 0.3034, 0.3268, 0.3034, 0.3268, 0.3153, 0.3468, 0.2832, 0.3562, 0.28, 0.3338, 0.28, 0.3338, 0.2832, 0.3562, 0.2499, 0.3529, 0.2555, 0.3314, 0.2555, 0.3314, 0.2499, 0.3529, 0.22, 0.3377, 0.2335, 0.3201, 0.2335, 0.3201, 0.22, 0.3377, 0.1978, 0.3126, 0.2171, 0.3015, 0.2171, 0.3015, 0.1978, 0.3126, 0.1863, 0.2811, 0.2088, 0.2783, 0.2088, 0.2783, 0.1863, 0.2811, 0.1873, 0.2476, 0.2098, 0.2538, 0.2098, 0.2538, 0.1873, 0.2476, 0.2014, 0.2174, 0.2203, 0.232, 0.2014, 0.2174, 0.1764, 0.1982, 0.2116, 0.1707, 0.2269, 0.1966, 0.2269, 0.1966, 0.2116, 0.1707, 0.2552, 0.1583, 0.259, 0.1872, 0.259, 0.1872, 0.2552, 0.1583, 0.2997, 0.1628, 0.2924, 0.1904, 0.2924, 0.1904, 0.2997, 0.1628, 0.3395, 0.183, 0.3222, 0.2057, 0.3222, 0.2057, 0.3395, 0.183, 0.3692, 0.2164, 0.3445, 0.2308, 0.3445, 0.2308, 0.3692, 0.2164, 0.3849, 0.2583, 0.356, 0.2623, 0.356, 0.2623, 0.3849, 0.2583, 0.384, 0.3036, 0.3549, 0.2958, 0.3549, 0.2958, 0.384, 0.3036, 0.3658, 0.3452, 0.3408, 0.3259, 0.3408, 0.3259, 0.3658, 0.3452, 0.3306, 0.3727, 0.3153, 0.3468, 0.3153, 0.3468, 0.3306, 0.3727, 0.2872, 0.385, 0.2832, 0.3562, 0.2832, 0.3562, 0.2872, 0.385, 0.2425, 0.3806, 0.2499, 0.3529, 0.2499, 0.3529, 0.2425, 0.3806, 0.2028, 0.3604, 0.22, 0.3377, 0.22, 0.3377, 0.2028, 0.3604, 0.173, 0.3271, 0.1978, 0.3126, 0.1978, 0.3126, 0.173, 0.3271, 0.1574, 0.285, 0.1863, 0.2811, 0.1863, 0.2811, 0.1574, 0.285, 0.1582, 0.2398, 0.1873, 0.2476, 0.1873, 0.2476, 0.1582, 0.2398, 0.1764, 0.1982, 0.2014, 0.2174, 0.1764, 0.1982, 0.1339, 0.1658, 0.1884, 0.1282, 0.2116, 0.1707, 0.2116, 0.1707, 0.1884, 0.1282, 0.2501, 0.112, 0.2552, 0.1583, 0.2552, 0.1583, 0.2501, 0.112, 0.3123, 0.1187, 0.2997, 0.1628, 0.2997, 0.1628, 0.3123, 0.1187, 0.3674, 0.1469, 0.3395, 0.183, 0.3395, 0.183, 0.3674, 0.1469, 0.4088, 0.193, 0.3692, 0.2164, 0.3692, 0.2164, 0.4088, 0.193, 0.431, 0.2515, 0.3849, 0.2583, 0.3849, 0.2583, 0.431, 0.2515, 0.4309, 0.3153, 0.384, 0.3036, 0.384, 0.3036, 0.4309, 0.3153, 0.4084, 0.3776, 0.3658, 0.3452, 0.3658, 0.3452, 0.4084, 0.3776, 0.3539, 0.4152, 0.3306, 0.3727, 0.3306, 0.3727, 0.3539, 0.4152, 0.2921, 0.4314, 0.2872, 0.385, 0.2872, 0.385, 0.2921, 0.4314, 0.2299, 0.4247, 0.2425, 0.3806, 0.2425, 0.3806, 0.2299, 0.4247, 0.1748, 0.3965, 0.2028, 0.3604, 0.2028, 0.3604, 0.1748, 0.3965, 0.1335, 0.3503, 0.173, 0.3271, 0.173, 0.3271, 0.1335, 0.3503, 0.1113, 0.2919, 0.1574, 0.285, 0.1574, 0.285, 0.1113, 0.2919, 0.1113, 0.2281, 0.1582, 0.2398, 0.1582, 0.2398, 0.1113, 0.2281, 0.1339, 0.1658, 0.1764, 0.1982, 0.1339, 0.1658, 0.1216, 0.1563, 0.1832, 0.1209, 0.1884, 0.1282, 0.1884, 0.1282, 0.1832, 0.1209, 0.2487, 0.1034, 0.2501, 0.112, 0.2501, 0.112, 0.2487, 0.1034, 0.3145, 0.1103, 0.3123, 0.1187, 0.3123, 0.1187, 0.3145, 0.1103, 0.3726, 0.1401, 0.3674, 0.1469, 0.3674, 0.1469, 0.3726, 0.1401, 0.4163, 0.1888, 0.4088, 0.193, 0.4088, 0.193, 0.4163, 0.1888, 0.4396, 0.2507, 0.431, 0.2515, 0.431, 0.2515, 0.4396, 0.2507, 0.4393, 0.3185, 0.4309, 0.3153, 0.4309, 0.3153, 0.4393, 0.3185, 0.4206, 0.3871, 0.4084, 0.3776, 0.4084, 0.3776, 0.4206, 0.3871, 0.3591, 0.4225, 0.3539, 0.4152, 0.3539, 0.4152, 0.3591, 0.4225, 0.2935, 0.44, 0.2921, 0.4314, 0.2921, 0.4314, 0.2935, 0.44, 0.2278, 0.4331, 0.2299, 0.4247, 0.2299, 0.4247, 0.2278, 0.4331, 0.1696, 0.4032, 0.1748, 0.3965, 0.1748, 0.3965, 0.1696, 0.4032, 0.126, 0.3546, 0.1335, 0.3503, 0.1335, 0.3503, 0.126, 0.3546, 0.1026, 0.2927, 0.1113, 0.2919, 0.1113, 0.2919, 0.1026, 0.2927, 0.1029, 0.2249, 0.1113, 0.2281, 0.1113, 0.2281, 0.1029, 0.2249, 0.1216, 0.1563, 0.1339, 0.1658, 0.1216, 0.1563, 0.1127, 0.1491, 0.1753, 0.1069, 0.1832, 0.1209, 0.1832, 0.1209, 0.1753, 0.1069, 0.247, 0.08774, 0.2487, 0.1034, 0.2487, 0.1034, 0.247, 0.08774, 0.3188, 0.09544, 0.3145, 0.1103, 0.3145, 0.1103, 0.3188, 0.09544, 0.3822, 0.128, 0.3726, 0.1401, 0.3726, 0.1401, 0.3822, 0.128, 0.4298, 0.1811, 0.4163, 0.1888, 0.4163, 0.1888, 0.4298, 0.1811, 0.4553, 0.2488, 0.4396, 0.2507, 0.4396, 0.2507, 0.4553, 0.2488, 0.4549, 0.323, 0.4393, 0.3185, 0.4393, 0.3185, 0.4549, 0.323, 0.4295, 0.3943, 0.4206, 0.3871, 0.4206, 0.3871, 0.4295, 0.3943, 0.367, 0.4366, 0.3591, 0.4225, 0.3591, 0.4225, 0.367, 0.4366, 0.2952, 0.4557, 0.2935, 0.44, 0.2935, 0.44, 0.2952, 0.4557, 0.2234, 0.448, 0.2278, 0.4331, 0.2278, 0.4331, 0.2234, 0.448, 0.16, 0.4154, 0.1696, 0.4032, 0.1696, 0.4032, 0.16, 0.4154, 0.1125, 0.3622, 0.126, 0.3546, 0.126, 0.3546, 0.1125, 0.3622, 0.0869, 0.2946, 0.1026, 0.2927, 0.1026, 0.2927, 0.0869, 0.2946, 0.08739, 0.2204, 0.1029, 0.2249, 0.1029, 0.2249, 0.08739, 0.2204, 0.1127, 0.1491, 0.1216, 0.1563, 0.1127, 0.1491, 0.09756, 0.1369, 0.165, 0.08692, 0.1753, 0.1069, 0.1753, 0.1069, 0.165, 0.08692, 0.245, 0.06563, 0.247, 0.08774, 0.247, 0.08774, 0.245, 0.06563, 0.3252, 0.07455, 0.3188, 0.09544, 0.3188, 0.09544, 0.3252, 0.07455, 0.3957, 0.111, 0.3822, 0.128, 0.3822, 0.128, 0.3957, 0.111, 0.4487, 0.1702, 0.4298, 0.1811, 0.4298, 0.1811, 0.4487, 0.1702, 0.4774, 0.2457, 0.4553, 0.2488, 0.4553, 0.2488, 0.4774, 0.2457, 0.4766, 0.3286, 0.4549, 0.323, 0.4549, 0.323, 0.4766, 0.3286, 0.4447, 0.4065, 0.4295, 0.3943, 0.4295, 0.3943, 0.4447, 0.4065, 0.3773, 0.4565, 0.367, 0.4366, 0.367, 0.4366, 0.3773, 0.4565, 0.2972, 0.4778, 0.2952, 0.4557, 0.2952, 0.4557, 0.2972, 0.4778, 0.217, 0.4689, 0.2234, 0.448, 0.2234, 0.448, 0.217, 0.4689, 0.1465, 0.4323, 0.16, 0.4154, 0.16, 0.4154, 0.1465, 0.4323, 0.09355, 0.3731, 0.1125, 0.3622, 0.1125, 0.3622, 0.09355, 0.3731, 0.06489, 0.2977, 0.0869, 0.2946, 0.0869, 0.2946, 0.06489, 0.2977, 0.06562, 0.2148, 0.08739, 0.2204, 0.08739, 0.2204, 0.06562, 0.2148, 0.09756, 0.1369, 0.1127, 0.1491, 0.09756, 0.1369, 0.07004, 0.1159, 0.1485, 0.0551, 0.165, 0.08692, 0.165, 0.08692, 0.1485, 0.0551, 0.2419, 0.03052, 0.245, 0.06563, 0.245, 0.06563, 0.2419, 0.03052, 0.3349, 0.04138, 0.3252, 0.07455, 0.3252, 0.07455, 0.3349, 0.04138, 0.4166, 0.08378, 0.3957, 0.111, 0.3957, 0.111, 0.4166, 0.08378, 0.4782, 0.1522, 0.4487, 0.1702, 0.4487, 0.1702, 0.4782, 0.1522, 0.5121, 0.2396, 0.4774, 0.2457, 0.4774, 0.2457, 0.5121, 0.2396, 0.5116, 0.3363, 0.4766, 0.3286, 0.4766, 0.3286, 0.5116, 0.3363, 0.4722, 0.4275, 0.4447, 0.4065, 0.4447, 0.4065, 0.4722, 0.4275, 0.3938, 0.4884, 0.3773, 0.4565, 0.3773, 0.4565, 0.3938, 0.4884, 0.3003, 0.5129, 0.2972, 0.4778, 0.2972, 0.4778, 0.3003, 0.5129, 0.2073, 0.502, 0.217, 0.4689, 0.217, 0.4689, 0.2073, 0.502, 0.1256, 0.4596, 0.1465, 0.4323, 0.1465, 0.4323, 0.1256, 0.4596, 0.06406, 0.3911, 0.09355, 0.3731, 0.09355, 0.3731, 0.06406, 0.3911, 0.03017, 0.3038, 0.06489, 0.2977, 0.06489, 0.2977, 0.03017, 0.3038, 0.03061, 0.2071, 0.06562, 0.2148, 0.06562, 0.2148, 0.03061, 0.2071, 0.07004, 0.1159, 0.09756, 0.1369, 0.07004, 0.1159, 0.06329, 0.1107, 0.1444, 0.04731, 0.1485, 0.0551, 0.1485, 0.0551, 0.1444, 0.04731, 0.2412, 0.02191, 0.2419, 0.03052, 0.2419, 0.03052, 0.2412, 0.02191, 0.3373, 0.03328, 0.3349, 0.04138, 0.3349, 0.04138, 0.3373, 0.03328, 0.4217, 0.07713, 0.4166, 0.08378, 0.4166, 0.08378, 0.4217, 0.07713, 0.4854, 0.1478, 0.4782, 0.1522, 0.4782, 0.1522, 0.4854, 0.1478, 0.5206, 0.2381, 0.5121, 0.2396, 0.5121, 0.2396, 0.5206, 0.2381, 0.5202, 0.3383, 0.5116, 0.3363, 0.5116, 0.3363, 0.5202, 0.3383, 0.479, 0.4327, 0.4722, 0.4275, 0.4722, 0.4275, 0.479, 0.4327, 0.3978, 0.4962, 0.3938, 0.4884, 0.3938, 0.4884, 0.3978, 0.4962, 0.301, 0.5216, 0.3003, 0.5129, 0.3003, 0.5129, 0.301, 0.5216, 0.2049, 0.5101, 0.2073, 0.502, 0.2073, 0.502, 0.2049, 0.5101, 0.1205, 0.4662, 0.1256, 0.4596, 0.1256, 0.4596, 0.1205, 0.4662, 0.05683, 0.3955, 0.06406, 0.3911, 0.06406, 0.3911, 0.05683, 0.3955, 0.02165, 0.3053, 0.03017, 0.3038, 0.03017, 0.3038, 0.02165, 0.3053, 0.02205, 0.2051, 0.03061, 0.2071, 0.03061, 0.2071, 0.02205, 0.2051, 0.06329, 0.1107, 0.07004, 0.1159, 0.06329, 0.1107, 0.05325, 0.1029, 0.1387, 0.03594, 0.1444, 0.04731, 0.1444, 0.04731, 0.1387, 0.03594, 0.2402, 0.00953, 0.2412, 0.02191, 0.2412, 0.02191, 0.2402, 0.00953, 0.3409, 0.02168, 0.3373, 0.03328, 0.3373, 0.03328, 0.3409, 0.02168, 0.4291, 0.06763, 0.4217, 0.07713, 0.4217, 0.07713, 0.4291, 0.06763, 0.4958, 0.1415, 0.4854, 0.1478, 0.4854, 0.1478, 0.4958, 0.1415, 0.5328, 0.2359, 0.5206, 0.2381, 0.5206, 0.2381, 0.5328, 0.2359, 0.5327, 0.341, 0.5202, 0.3383, 0.5202, 0.3383, 0.5327, 0.341, 0.489, 0.4405, 0.479, 0.4327, 0.479, 0.4327, 0.489, 0.4405, 0.4036, 0.5075, 0.3978, 0.4962, 0.3978, 0.4962, 0.4036, 0.5075, 0.302, 0.5339, 0.301, 0.5216, 0.301, 0.5216, 0.302, 0.5339, 0.2013, 0.5217, 0.2049, 0.5101, 0.2049, 0.5101, 0.2013, 0.5217, 0.1131, 0.4757, 0.1205, 0.4662, 0.1205, 0.4662, 0.1131, 0.4757, 0.04649, 0.4019, 0.05683, 0.3955, 0.05683, 0.3955, 0.04649, 0.4019, 0.009423, 0.3075, 0.02165, 0.3053, 0.02165, 0.3053, 0.009423, 0.3075, 0.009586, 0.2024, 0.02205, 0.2051, 0.02205, 0.2051, 0.009586, 0.2024, 0.05325, 0.1029, 0.06329, 0.1107, 0.05325, 0.1029, 0.04553, 0.09688, 0.1343, 0.02718, 0.1387, 0.03594, 0.1387, 0.03594, 0.1343, 0.02718, 0.2395, 0.0, 0.2402, 0.00953, 0.2402, 0.00953, 0.2395, 0.0, 0.3436, 0.01277, 0.3409, 0.02168, 0.3409, 0.02168, 0.3436, 0.01277, 0.4347, 0.06032, 0.4291, 0.06763, 0.4291, 0.06763, 0.4347, 0.06032, 0.5037, 0.1366, 0.4958, 0.1415, 0.4958, 0.1415, 0.5037, 0.1366, 0.5423, 0.2342, 0.5328, 0.2359, 0.5328, 0.2359, 0.5423, 0.2342, 0.5423, 0.3431, 0.5327, 0.341, 0.5327, 0.341, 0.5423, 0.3431, 0.4967, 0.4465, 0.489, 0.4405, 0.489, 0.4405, 0.4967, 0.4465, 0.408, 0.5163, 0.4036, 0.5075, 0.4036, 0.5075, 0.408, 0.5163, 0.3027, 0.5435, 0.302, 0.5339, 0.302, 0.5339, 0.3027, 0.5435, 0.1986, 0.5306, 0.2013, 0.5217, 0.2013, 0.5217, 0.1986, 0.5306, 0.1075, 0.483, 0.1131, 0.4757, 0.1131, 0.4757, 0.1075, 0.483, 0.03853, 0.4068, 0.04649, 0.4019, 0.04649, 0.4019, 0.03853, 0.4068, 5.677e-06, 0.3091, 0.009423, 0.3075, 0.009423, 0.3075, 5.677e-06, 0.3091, 0.0, 0.2003, 0.009586, 0.2024, 0.009586, 0.2024, 0.0, 0.2003, 0.04553, 0.09688, 0.05325, 0.1029, 0.004142, 0.9953, 0.0, 0.008835, 0.125, 0.008709, 0.1281, 0.9951, 0.1281, 0.9951, 0.125, 0.008709, 0.25, 0.008619, 0.2521, 0.9951, 0.2521, 0.9951, 0.25, 0.008619, 0.375, 0.008566, 0.376, 0.995, 0.376, 0.995, 0.375, 0.008566, 0.5, 0.008548, 0.5, 0.995, 0.5, 0.995, 0.5, 0.008548, 0.625, 0.008565, 0.624, 0.995, 0.624, 0.995, 0.625, 0.008565, 0.75, 0.008619, 0.7479, 0.9951, 0.7479, 0.9951, 0.75, 0.008619, 0.875, 0.008709, 0.8719, 0.9951, 0.8719, 0.9951, 0.875, 0.008709, 1.0, 0.008834, 0.9959, 0.9953, 0.02731, 1.0, 0.0233, 0.0002912, 0.1445, 0.0001638, 0.1475, 0.9999, 0.1475, 0.9999, 0.1445, 0.0001638, 0.2657, 7.284e-05, 0.2677, 0.9998, 0.2677, 0.9998, 0.2657, 7.284e-05, 0.3868, 1.826e-05, 0.3878, 0.9997, 0.3878, 0.9997, 0.3868, 1.826e-05, 0.508, 0.0, 0.508, 0.9997, 0.508, 0.9997, 0.508, 0.0, 0.6292, 1.811e-05, 0.6282, 0.9997, 0.6282, 0.9997, 0.6292, 1.811e-05, 0.7504, 7.259e-05, 0.7484, 0.9998, 0.7484, 0.9998, 0.7504, 7.259e-05, 0.8716, 0.0001635, 0.8686, 0.9999, 0.8686, 0.9999, 0.8716, 0.0001635, 0.9928, 0.0002907, 0.9887, 1.0, 0.832, 0.1334, 0.8329, 0.1321, 0.8646, 0.1633, 0.8633, 0.1642, 0.8633, 0.1642, 0.8646, 0.1633, 0.882, 0.2043, 0.8805, 0.2047, 0.8805, 0.2047, 0.882, 0.2043, 0.8825, 0.2488, 0.8809, 0.2486, 0.8809, 0.2486, 0.8825, 0.2488, 0.8659, 0.2901, 0.8646, 0.2893, 0.8646, 0.2893, 0.8659, 0.2901, 0.8349, 0.3219, 0.834, 0.3206, 0.834, 0.3206, 0.8349, 0.3219, 0.794, 0.3394, 0.7937, 0.3379, 0.7937, 0.3379, 0.794, 0.3394, 0.7496, 0.34, 0.7499, 0.3384, 0.7499, 0.3384, 0.7496, 0.34, 0.7083, 0.3235, 0.7091, 0.3222, 0.7091, 0.3222, 0.7083, 0.3235, 0.6763, 0.2925, 0.6776, 0.2916, 0.6776, 0.2916, 0.6763, 0.2925, 0.6586, 0.2515, 0.6601, 0.2511, 0.6601, 0.2511, 0.6586, 0.2515, 0.658, 0.2068, 0.6596, 0.2071, 0.6596, 0.2071, 0.658, 0.2068, 0.6746, 0.1653, 0.676, 0.1661, 0.676, 0.1661, 0.6746, 0.1653, 0.7059, 0.1333, 0.7068, 0.1346, 0.7068, 0.1346, 0.7059, 0.1333, 0.7469, 0.1158, 0.7473, 0.1174, 0.7473, 0.1174, 0.7469, 0.1158, 0.7916, 0.1154, 0.7913, 0.117, 0.7913, 0.117, 0.7916, 0.1154, 0.8329, 0.1321, 0.832, 0.1334, 0.8329, 0.1321, 0.8375, 0.1253, 0.8715, 0.1588, 0.8646, 0.1633, 0.8646, 0.1633, 0.8715, 0.1588, 0.8901, 0.2028, 0.882, 0.2043, 0.882, 0.2043, 0.8901, 0.2028, 0.8905, 0.2505, 0.8825, 0.2488, 0.8825, 0.2488, 0.8905, 0.2505, 0.8727, 0.2947, 0.8659, 0.2901, 0.8659, 0.2901, 0.8727, 0.2947, 0.8394, 0.3287, 0.8349, 0.3219, 0.8349, 0.3219, 0.8394, 0.3287, 0.7956, 0.3474, 0.794, 0.3394, 0.794, 0.3394, 0.7956, 0.3474, 0.748, 0.348, 0.7496, 0.34, 0.7496, 0.34, 0.748, 0.348, 0.7037, 0.3303, 0.7083, 0.3235, 0.7083, 0.3235, 0.7037, 0.3303, 0.6695, 0.297, 0.6763, 0.2925, 0.6763, 0.2925, 0.6695, 0.297, 0.6505, 0.2531, 0.6586, 0.2515, 0.6586, 0.2515, 0.6505, 0.2531, 0.65, 0.2051, 0.658, 0.2068, 0.658, 0.2068, 0.65, 0.2051, 0.6678, 0.1607, 0.6746, 0.1653, 0.6746, 0.1653, 0.6678, 0.1607, 0.7013, 0.1265, 0.7059, 0.1333, 0.7059, 0.1333, 0.7013, 0.1265, 0.7454, 0.1078, 0.7469, 0.1158, 0.7469, 0.1158, 0.7454, 0.1078, 0.7932, 0.1074, 0.7916, 0.1154, 0.7916, 0.1154, 0.7932, 0.1074, 0.8375, 0.1253, 0.8329, 0.1321, 0.8375, 0.1253, 0.8393, 0.1224, 0.8743, 0.1569, 0.8715, 0.1588, 0.8715, 0.1588, 0.8743, 0.1569, 0.8934, 0.2021, 0.8901, 0.2028, 0.8901, 0.2028, 0.8934, 0.2021, 0.8939, 0.2511, 0.8905, 0.2505, 0.8905, 0.2505, 0.8939, 0.2511, 0.8756, 0.2966, 0.8727, 0.2947, 0.8727, 0.2947, 0.8756, 0.2966, 0.8414, 0.3316, 0.8394, 0.3287, 0.8394, 0.3287, 0.8414, 0.3316, 0.7963, 0.3508, 0.7956, 0.3474, 0.7956, 0.3474, 0.7963, 0.3508, 0.7474, 0.3514, 0.748, 0.348, 0.748, 0.348, 0.7474, 0.3514, 0.7019, 0.3332, 0.7037, 0.3303, 0.7037, 0.3303, 0.7019, 0.3332, 0.6666, 0.299, 0.6695, 0.297, 0.6695, 0.297, 0.6666, 0.299, 0.6471, 0.2538, 0.6505, 0.2531, 0.6505, 0.2531, 0.6471, 0.2538, 0.6466, 0.2045, 0.65, 0.2051, 0.65, 0.2051, 0.6466, 0.2045, 0.6649, 0.1588, 0.6678, 0.1607, 0.6678, 0.1607, 0.6649, 0.1588, 0.6994, 0.1236, 0.7013, 0.1265, 0.7013, 0.1265, 0.6994, 0.1236, 0.7447, 0.1044, 0.7454, 0.1078, 0.7454, 0.1078, 0.7447, 0.1044, 0.7938, 0.104, 0.7932, 0.1074, 0.7932, 0.1074, 0.7938, 0.104, 0.8393, 0.1224, 0.8375, 0.1253, 0.8393, 0.1224, 0.8411, 0.1197, 0.877, 0.1551, 0.8743, 0.1569, 0.8743, 0.1569, 0.877, 0.1551, 0.8966, 0.2014, 0.8934, 0.2021, 0.8934, 0.2021, 0.8966, 0.2014, 0.897, 0.2517, 0.8939, 0.2511, 0.8939, 0.2511, 0.897, 0.2517, 0.8783, 0.2983, 0.8756, 0.2966, 0.8756, 0.2966, 0.8783, 0.2983, 0.8432, 0.3342, 0.8414, 0.3316, 0.8414, 0.3316, 0.8432, 0.3342, 0.797, 0.3539, 0.7963, 0.3508, 0.7963, 0.3508, 0.797, 0.3539, 0.7468, 0.3545, 0.7474, 0.3514, 0.7474, 0.3514, 0.7468, 0.3545, 0.7001, 0.336, 0.7019, 0.3332, 0.7019, 0.3332, 0.7001, 0.336, 0.664, 0.3009, 0.6666, 0.299, 0.6666, 0.299, 0.664, 0.3009, 0.644, 0.2545, 0.6471, 0.2538, 0.6471, 0.2538, 0.644, 0.2545, 0.6434, 0.2039, 0.6466, 0.2045, 0.6466, 0.2045, 0.6434, 0.2039, 0.6622, 0.157, 0.6649, 0.1588, 0.6649, 0.1588, 0.6622, 0.157, 0.6976, 0.1209, 0.6994, 0.1236, 0.6994, 0.1236, 0.6976, 0.1209, 0.744, 0.1012, 0.7447, 0.1044, 0.7447, 0.1044, 0.744, 0.1012, 0.7944, 0.1008, 0.7938, 0.104, 0.7938, 0.104, 0.7944, 0.1008, 0.8411, 0.1197, 0.8393, 0.1224, 0.8411, 0.1197, 0.8433, 0.1164, 0.8803, 0.1529, 0.877, 0.1551, 0.877, 0.1551, 0.8803, 0.1529, 0.9005, 0.2006, 0.8966, 0.2014, 0.8966, 0.2014, 0.9005, 0.2006, 0.901, 0.2525, 0.897, 0.2517, 0.897, 0.2517, 0.901, 0.2525, 0.8816, 0.3005, 0.8783, 0.2983, 0.8783, 0.2983, 0.8816, 0.3005, 0.8454, 0.3375, 0.8432, 0.3342, 0.8432, 0.3342, 0.8454, 0.3375, 0.7978, 0.3578, 0.797, 0.3539, 0.797, 0.3539, 0.7978, 0.3578, 0.746, 0.3585, 0.7468, 0.3545, 0.7468, 0.3545, 0.746, 0.3585, 0.6979, 0.3393, 0.7001, 0.336, 0.7001, 0.336, 0.6979, 0.3393, 0.6606, 0.3031, 0.664, 0.3009, 0.664, 0.3009, 0.6606, 0.3031, 0.64, 0.2553, 0.644, 0.2545, 0.644, 0.2545, 0.64, 0.2553, 0.6394, 0.2032, 0.6434, 0.2039, 0.6434, 0.2039, 0.6394, 0.2032, 0.6589, 0.1548, 0.6622, 0.157, 0.6622, 0.157, 0.6589, 0.1548, 0.6953, 0.1176, 0.6976, 0.1209, 0.6976, 0.1209, 0.6953, 0.1176, 0.7432, 0.09727, 0.744, 0.1012, 0.744, 0.1012, 0.7432, 0.09727, 0.7952, 0.09687, 0.7944, 0.1008, 0.7944, 0.1008, 0.7952, 0.09687, 0.8433, 0.1164, 0.8411, 0.1197, 0.8433, 0.1164, 0.849, 0.1077, 0.8888, 0.147, 0.8803, 0.1529, 0.8803, 0.1529, 0.8888, 0.147, 0.9106, 0.1984, 0.9005, 0.2006, 0.9005, 0.2006, 0.9106, 0.1984, 0.9111, 0.2543, 0.901, 0.2525, 0.901, 0.2525, 0.9111, 0.2543, 0.8903, 0.3061, 0.8816, 0.3005, 0.8816, 0.3005, 0.8903, 0.3061, 0.8513, 0.346, 0.8454, 0.3375, 0.8454, 0.3375, 0.8513, 0.346, 0.8, 0.3679, 0.7978, 0.3578, 0.7978, 0.3578, 0.8, 0.3679, 0.7442, 0.3686, 0.746, 0.3585, 0.746, 0.3585, 0.7442, 0.3686, 0.6924, 0.348, 0.6979, 0.3393, 0.6979, 0.3393, 0.6924, 0.348, 0.6522, 0.3091, 0.6606, 0.3031, 0.6606, 0.3031, 0.6522, 0.3091, 0.6299, 0.2575, 0.64, 0.2553, 0.64, 0.2553, 0.6299, 0.2575, 0.6292, 0.2013, 0.6394, 0.2032, 0.6394, 0.2032, 0.6292, 0.2013, 0.6501, 0.1492, 0.6589, 0.1548, 0.6589, 0.1548, 0.6501, 0.1492, 0.6894, 0.1091, 0.6953, 0.1176, 0.6953, 0.1176, 0.6894, 0.1091, 0.741, 0.08715, 0.7432, 0.09727, 0.7432, 0.09727, 0.741, 0.08715, 0.7971, 0.0867, 0.7952, 0.09687, 0.7952, 0.09687, 0.7971, 0.0867, 0.849, 0.1077, 0.8433, 0.1164, 0.849, 0.1077, 0.8938, 0.04332, 0.9548, 0.1046, 0.8888, 0.147, 0.8888, 0.147, 0.9548, 0.1046, 0.9878, 0.1845, 0.9106, 0.1984, 0.9106, 0.1984, 0.9878, 0.1845, 0.9877, 0.2708, 0.9111, 0.2543, 0.9111, 0.2543, 0.9877, 0.2708, 0.9547, 0.3506, 0.8903, 0.3061, 0.8903, 0.3061, 0.9547, 0.3506, 0.8937, 0.4117, 0.8513, 0.346, 0.8513, 0.346, 0.8937, 0.4117, 0.8141, 0.4447, 0.8, 0.3679, 0.8, 0.3679, 0.8141, 0.4447, 0.728, 0.4449, 0.7442, 0.3686, 0.7442, 0.3686, 0.728, 0.4449, 0.6486, 0.4129, 0.6924, 0.348, 0.6924, 0.348, 0.6486, 0.4129, 0.5863, 0.3526, 0.6522, 0.3091, 0.6522, 0.3091, 0.5863, 0.3526, 0.552, 0.272, 0.6299, 0.2575, 0.6299, 0.2575, 0.552, 0.272, 0.5518, 0.1848, 0.6292, 0.2013, 0.6292, 0.2013, 0.5518, 0.1848, 0.5851, 0.1043, 0.6501, 0.1492, 0.6501, 0.1492, 0.5851, 0.1043, 0.6466, 0.0427, 0.6894, 0.1091, 0.6894, 0.1091, 0.6466, 0.0427, 0.727, 0.009463, 0.741, 0.08715, 0.741, 0.08715, 0.727, 0.009463, 0.8139, 0.009652, 0.7971, 0.0867, 0.7971, 0.0867, 0.8139, 0.009652, 0.8938, 0.04332, 0.849, 0.1077, 0.8938, 0.04332, 0.8982, 0.03667, 0.9614, 0.1001, 0.9548, 0.1046, 0.9548, 0.1046, 0.9614, 0.1001, 0.9955, 0.1828, 0.9878, 0.1845, 0.9878, 0.1845, 0.9955, 0.1828, 0.9956, 0.2723, 0.9877, 0.2708, 0.9877, 0.2708, 0.9956, 0.2723, 0.9614, 0.355, 0.9547, 0.3506, 0.9547, 0.3506, 0.9614, 0.355, 0.8982, 0.4182, 0.8937, 0.4117, 0.8937, 0.4117, 0.8982, 0.4182, 0.8158, 0.4525, 0.8141, 0.4447, 0.8141, 0.4447, 0.8158, 0.4525, 0.7266, 0.4527, 0.728, 0.4449, 0.728, 0.4449, 0.7266, 0.4527, 0.6443, 0.4196, 0.6486, 0.4129, 0.6486, 0.4129, 0.6443, 0.4196, 0.5798, 0.3573, 0.5863, 0.3526, 0.5863, 0.3526, 0.5798, 0.3573, 0.5442, 0.2737, 0.552, 0.272, 0.552, 0.272, 0.5442, 0.2737, 0.5439, 0.1833, 0.5518, 0.1848, 0.5518, 0.1848, 0.5439, 0.1833, 0.5783, 0.09988, 0.5851, 0.1043, 0.5851, 0.1043, 0.5783, 0.09988, 0.6421, 0.03609, 0.6466, 0.0427, 0.6466, 0.0427, 0.6421, 0.03609, 0.7254, 0.001629, 0.727, 0.009463, 0.727, 0.009463, 0.7254, 0.001629, 0.8154, 0.001802, 0.8139, 0.009652, 0.8139, 0.009652, 0.8154, 0.001802, 0.8982, 0.03667, 0.8938, 0.04332, 0.8982, 0.03667, 0.9008, 0.03293, 0.9652, 0.09765, 0.9614, 0.1001, 0.9614, 0.1001, 0.9652, 0.09765, 1.0, 0.182, 0.9955, 0.1828, 0.9955, 0.1828, 1.0, 0.182, 1.0, 0.2732, 0.9956, 0.2723, 0.9956, 0.2723, 1.0, 0.2732, 0.9651, 0.3575, 0.9614, 0.355, 0.9614, 0.355, 0.9651, 0.3575, 0.9007, 0.422, 0.8982, 0.4182, 0.8982, 0.4182, 0.9007, 0.422, 0.8166, 0.4569, 0.8158, 0.4525, 0.8158, 0.4525, 0.8166, 0.4569, 0.7257, 0.4571, 0.7266, 0.4527, 0.7266, 0.4527, 0.7257, 0.4571, 0.6419, 0.4233, 0.6443, 0.4196, 0.6443, 0.4196, 0.6419, 0.4233, 0.5783, 0.3582, 0.5798, 0.3573, 0.5798, 0.3573, 0.5783, 0.3582, 0.5425, 0.274, 0.5442, 0.2737, 0.5442, 0.2737, 0.5425, 0.274, 0.5423, 0.183, 0.5439, 0.1833, 0.5439, 0.1833, 0.5423, 0.183, 0.577, 0.09895, 0.5783, 0.09988, 0.5783, 0.09988, 0.577, 0.09895, 0.6412, 0.03471, 0.6421, 0.03609, 0.6421, 0.03609, 0.6412, 0.03471, 0.725, 0.0, 0.7254, 0.001629, 0.7254, 0.001629, 0.725, 0.0, 0.8158, 0.000178, 0.8154, 0.001802, 0.8154, 0.001802, 0.8158, 0.000178, 0.9008, 0.03293, 0.8982, 0.03667])
me_beziercurve_001.materials.append(mat_plakat1)
me_beziercurve_001.materials.append(mat_plakat2)
me_beziercurve_001.materials.append(mat_ultramarinblau)
me_beziercurve_001.auto_texspace = False
me_beziercurve_001.update()

# ---- objects
ob_camera = bpy.data.objects.new('Camera', cam_camera)
ob_beziercurve_002 = bpy.data.objects.new('BezierCurve.002', me_beziercurve_001)

# ---- transforms, parenting, visibility, modifiers, constraints
ob_camera.location = (11.0, -11.0, 2.43)
ob_camera.rotation_euler = (1.571, 0.0, 0.7854)
ob_beziercurve_002.location = (0.0, 0.0, 2.164)
ob_beziercurve_002.rotation_euler = (0.0, 0.0, -3.142)
_m = ob_beziercurve_002.modifiers.new('Auto Smooth', 'NODES')
_m.node_group = ng_auto_smooth
_gi = [s.identifier for s in ng_auto_smooth.interface.items_tree if s.item_type == 'SOCKET' and s.in_out == 'INPUT']
_m[_gi[1]] = 1.047  # Angle

# ---- collection membership
scene.collection.objects.link(ob_camera)
scene.collection.objects.link(ob_beziercurve_002)

# ---- scene / render settings (as saved in the file)
scene.camera = ob_camera
scene.frame_start = 1; scene.frame_end = 250; scene.frame_set(1)
scene.render.engine = 'CYCLES'
scene.render.resolution_x = 500
scene.render.resolution_y = 500
scene.cycles.sampling_pattern = 'TABULATED_SOBOL'
scene.cycles.use_light_tree = False
scene.view_settings.view_transform = 'Filmic'
bpy.context.view_layer.update()

# ---- added for rendering (the .blend has no usable light): sun
light_auto_sun = bpy.data.lights.new('AutoSun', 'SUN')
light_auto_sun.energy = 3.0
light_auto_sun.angle = 0.0523599
ob_auto_sun = bpy.data.objects.new('AutoSun', light_auto_sun)
scene.collection.objects.link(ob_auto_sun)
ob_auto_sun.rotation_euler = (0.872665, 0.174533, 0.523599)
bpy.context.view_layer.update()

